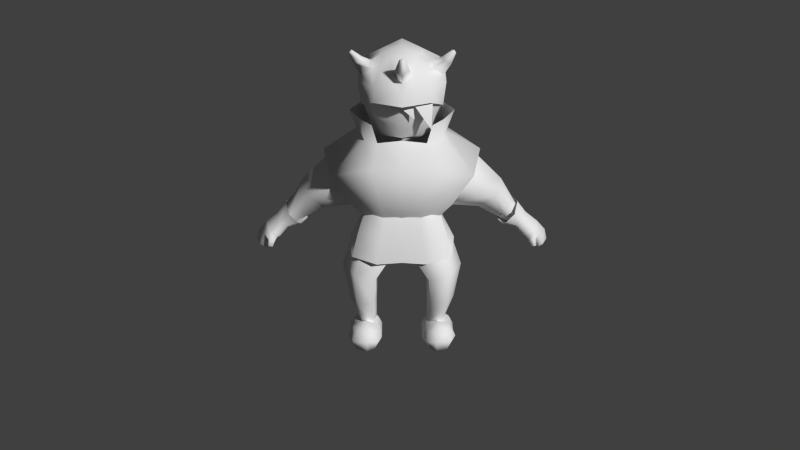 # Source: blend.blend  (saved by Blender 2.75.0; exported with 4.5.12 LTS)
import bpy
from mathutils import Matrix  # noqa: F401  (used for matrix-valued properties, if any)

bpy.ops.wm.read_factory_settings(use_empty=True)
scene = bpy.context.scene
scene.name = 'Scene'

# ---- collections
col_collection_1 = bpy.data.collections.new('Collection 1'); scene.collection.children.link(col_collection_1)
col_collection_2 = bpy.data.collections.new('Collection 2'); scene.collection.children.link(col_collection_2)
col_collection_2.hide_render = True
col_collection_2.hide_viewport = True
col_collection_11 = bpy.data.collections.new('Collection 11'); scene.collection.children.link(col_collection_11)
col_collection_11.hide_render = True
col_collection_11.hide_viewport = True
col_collection_20 = bpy.data.collections.new('Collection 20'); scene.collection.children.link(col_collection_20)
col_collection_20.hide_render = True
col_collection_20.hide_viewport = True

# ---- materials (node trees are filled in below, after node groups)
mat_mat_soldier = bpy.data.materials.new('Mat_Soldier')
mat_mat_soldier.alpha_threshold = 0.0
mat_mat_soldier.use_transparent_shadow = False
mat_mat_soldier.roughness = 0.5
mat_mat_soldier.specular_intensity = 0.0

# ---- material node trees

# ---- world
world_world = bpy.data.worlds.new('World'); scene.world = world_world
world_world.color = (0.05088, 0.05088, 0.05088)
world_world.use_sun_shadow = False
world_world.sun_shadow_jitter_overblur = 0.0
world_world.cycles.sampling_method = 'MANUAL'
world_world.cycles.sample_map_resolution = 256

# ---- cameras
cam_camera = bpy.data.cameras.new('Camera')
cam_camera.clip_end = 100.0
cam_camera.lens = 35.0
cam_camera.sensor_width = 32.0
cam_camera.sensor_height = 18.0
cam_camera.display_size = 2.0
cam_camera.dof.focus_distance = 0.0
cam_camera.dof.aperture_fstop = 128.0

# ---- meshes
me_tex_mergedobject_001 = bpy.data.meshes.new('Tex_mergedObject.001')
me_tex_mergedobject_001.from_pydata([(0.2186, 0.1261, 0.9471), (0.2178, -0.1277, 0.947), (0.2485, 0.1702, 1.515), (0.2365, -0.1006, 1.522), (0.4123, 0.2477, 1.316), (0.4535, -0.1838, 1.314), (0.1436, 0.222, 1.518), (0.123, -0.1313, 0.9506), (0.1249, 0.1266, 0.9507), (0.1547, -0.1399, 1.522), (0.1744, 0.3288, 1.425), (0.1874, -0.2492, 1.394), (0.2787, 0.02422, 1.518), (0.249, -1.599e-07, 0.9516), (0.5044, 0.02881, 1.397), (0.3366, 0.196, 1.107), (0.3243, -0.1765, 1.098), (0.1579, 0.2271, 1.143), (0.1356, -0.2588, 1.137), (0.3483, 0.01283, 1.097), (0.3352, 0.1161, 1.305), (0.3658, -0.0715, 1.289), (0.4276, 0.02857, 1.314), (0.3233, 0.1295, 1.191), (0.3156, -0.1013, 1.185), (0.3285, 0.01623, 1.19), (0.2666, 0.181, 1.655), (0.2597, -0.06453, 1.651), (0.1875, -0.1196, 1.636), (0.3325, 0.04811, 1.664), (0.1538, 0.2301, 1.642), (0.07436, 0.1005, 2.077), (0.1398, 0.1925, 2.008), (0.1717, 0.2515, 1.919), (0.1597, 0.2655, 1.755), (0.1225, 0.03663, 2.077), (0.2286, 0.07164, 2.01), (0.2686, 0.09859, 1.913), (0.2577, 0.08108, 1.656), (0.1218, -0.04204, 2.076), (0.2434, -0.1365, 2.061), (0.2663, -0.09686, 1.912), (0.2494, -0.05863, 1.746), (0.07251, -0.1052, 2.073), (0.1384, -0.1459, 2.003), (0.1709, -0.1937, 1.921), (0.1701, -0.2171, 1.831), (0.1809, -0.1122, 2.005), (0.2483, -0.08757, 1.955), (0.2272, -0.0183, 2.009), (0.1795, -0.06093, 2.038), (0.2907, -0.1212, 2.039), (0.2712, -0.07808, 2.069), (0.2385, -0.1046, 2.081), (0.2955, -0.1491, 2.125), (0.3149, -0.1428, 2.116), (0.3069, -0.1252, 2.128), (0.2935, -0.136, 2.133), (0.05663, -0.1751, 2.007), (0.0431, -0.236, 2.048), (0.01785, -0.2796, 2.129), (0.1185, 0.09027, 1.511), (0.1286, -0.08291, 1.552), (0.1574, -0.1379, 1.704), (0.1579, -0.164, 1.863), (0.1497, 0.06469, 1.511), (0.1831, -0.007212, 1.552), (0.2313, -0.04123, 1.72), (0.2563, -0.03921, 1.84), (0.15, 0.01077, 1.51), (0.1825, 0.08632, 1.553), (0.2302, 0.09931, 1.712), (0.254, 0.1067, 1.839), (0.1186, -0.03287, 1.51), (0.1285, 0.1307, 1.554), (0.157, 0.1858, 1.7), (0.1571, 0.2338, 1.801), (0.1456, -0.1081, 1.645), (0.2094, -0.02246, 1.652), (0.2085, 0.09352, 1.649), (0.1454, 0.158, 1.644), (0.7459, 0.1616, 0.8919), (0.3045, 0.1713, 1.302), (0.6895, 0.1378, 0.8256), (0.3589, 0.01789, 1.381), (0.7156, 0.06295, 0.8227), (0.2958, -0.1281, 1.268), (0.7623, 0.044, 0.8749), (0.2114, -0.08058, 1.132), (0.7874, 0.1011, 0.9141), (0.2189, 0.1085, 1.136), (0.4478, 0.2382, 1.248), (0.4943, 0.03792, 1.339), (0.4207, -0.146, 1.212), (0.3246, -0.06456, 1.031), (0.3037, 0.155, 1.064), (0.6643, 0.111, 1.128), (0.619, 0.002585, 1.056), (0.5156, 0.0418, 0.9508), (0.4633, 0.1813, 0.9542), (0.5714, 0.2261, 1.079), (0.804, 0.1414, 0.8288), (0.7668, 0.1256, 0.7849), (0.7841, 0.07593, 0.7829), (0.815, 0.06336, 0.8175), (0.8315, 0.1012, 0.8435), (0.3113, 0.1666, 0.7059), (0.3351, -0.1867, 0.6954), (0.2139, 0.09036, 1.078), (0.216, -0.1172, 1.075), (0.214, 0.005944, 1.091), (0.3572, 0.01935, 0.7206), (0.107, 0.09036, 1.073), (0.1679, -0.254, 0.6781), (0.1411, 0.2337, 0.6581), (0.1087, -0.117, 1.069), (0.2641, 0.149, 0.8566), (0.2903, -0.177, 0.8764), (0.2713, 0.03746, 0.8687), (0.1287, 0.1779, 0.8555), (0.1303, -0.1981, 0.8818), (0.07193, -0.1153, 0.7547), (0.1825, -0.2429, 0.535), (0.2212, -0.1132, 0.7994), (0.3207, -0.2259, 0.5679), (0.2802, 0.03017, 0.7784), (0.4074, -0.05061, 0.5454), (0.1682, 0.1206, 0.7191), (0.3217, 0.04427, 0.4899), (0.2277, 0.128, 0.6079), (0.3564, 0.004381, 0.6822), (0.1664, -0.07214, 0.4827), (0.03959, 0.03271, 0.7034), (0.2722, -0.1804, 0.7086), (0.09193, -0.1918, 0.6596), (0.05633, -0.000185, 0.5942), (0.1959, -0.2223, 0.3299), (0.308, -0.2246, 0.3285), (0.3592, -0.131, 0.3262), (0.2796, -0.05749, 0.3238), (0.1743, -0.1151, 0.3165), (0.1974, -0.1215, 0.07661), (0.2741, -0.1273, 0.0755), (0.3027, -0.05722, 0.07897), (0.2436, -0.008164, 0.08218), (0.1785, -0.04789, 0.0809), (0.2514, -0.0696, -0.02138), (0.2514, 0.01788, 0.03782), (0.2434, -0.3322, 0.06729), (0.2514, -0.05805, 0.1066), (0.1417, -0.06383, 0.03295), (0.2438, -0.2423, -0.02131), (0.3644, -0.06383, 0.03295), (0.1417, -0.2279, 0.03447), (0.2434, -0.2082, 0.1581), (0.3762, -0.2227, 0.04411), (0.2438, -0.3194, -0.02145), (0.1696, -0.2404, -0.02148), (0.3436, -0.2372, -0.02144), (0.2429, -0.3011, 0.1393), (0.1696, -0.0595, 0.08817), (0.2514, -0.005121, -0.02149), (0.3427, -0.2056, 0.1131), (0.3366, -0.0595, 0.08817), (0.2514, 3.496e-05, 0.09417), (0.1688, -0.2115, 0.09507), (0.1696, -0.06815, -0.02148), (0.3366, -0.06815, -0.02148), (0.3428, -0.2974, 0.0514), (0.1689, -0.2927, 0.0409), (0.3366, -0.002543, 0.0366), (0.1696, -0.002543, 0.0366), (0.3644, -0.1457, 0.03089), (0.1417, -0.1457, 0.03089), (0.2514, -0.1304, 0.1038), (0.2514, -0.1559, -0.02137), (0.3123, -0.2594, 0.1197), (0.3149, -0.016, 0.0776), (0.1912, -0.016, 0.0776), (0.1862, -0.2582, 0.1013), (0.3182, -0.2914, -0.02156), (0.3149, -0.02086, -0.02157), (0.1912, -0.02086, -0.02157), (0.1912, -0.2875, -0.02158), (0.3366, -0.1534, -0.02148), (0.3366, -0.138, 0.08471), (0.1696, -0.1379, 0.08475), (0.1696, -0.1534, -0.02148), (0.9103, 0.1006, 0.6586), (0.9308, 0.09716, 0.7992), (0.8326, 0.2013, 0.7437), (0.8451, -0.004396, 0.7469), (0.82, 0.08698, 0.7364), (0.8885, 0.02351, 0.707), (0.8741, 0.09151, 0.6802), (0.9002, -0.01172, 0.7823), (0.7887, 0.01491, 0.811), (0.7531, 0.09932, 0.7797), (0.8915, 0.1795, 0.6699), (0.8531, 0.09674, 0.8628), (0.8312, 0.009424, 0.7355), (0.783, 0.1729, 0.8166), (0.8862, 0.1902, 0.7804), (0.8182, 0.1942, 0.7338), (0.991, 0.1052, 0.7262), (0.8284, 0.01801, 0.845), (0.8275, 0.1647, 0.8572), (0.758, 0.1591, 0.7973), (0.776, 0.03019, 0.7947), (0.9398, 0.02166, 0.7398), (0.9293, 0.1702, 0.7193), (0.8599, 0.1816, 0.6824), (0.8604, 0.02225, 0.7078), (0.8622, -0.04047, 0.7271), (0.8935, -0.002861, 0.7039), (0.8988, -0.04854, 0.7402), (0.922, -0.01025, 0.7186), (0.8802, -0.05709, 0.6881), (0.9003, -0.02968, 0.6698), (0.9062, -0.06299, 0.6973), (0.9204, -0.03554, 0.6799), (0.9505, 0.08209, 0.6121), (0.9369, 0.01241, 0.6349), (0.9508, 0.1518, 0.6043), (1.007, 0.0834, 0.6612), (0.9699, 0.007631, 0.6642), (0.9827, 0.1489, 0.6336), (0.6825, -0.007273, 0.8431), (0.6574, 0.2039, 0.8475), (0.752, 0.2088, 0.9425), (0.7549, -0.02334, 0.9245), (0.6914, 0.2237, 0.8782), (0.7866, 0.1076, 0.9504), (0.6496, 0.1082, 0.8184), (0.7016, -0.03256, 0.8702), (18.97, -1.071, 3.014), (0.07527, -0.2243, 1.726), (-0.05249, -0.2127, 1.849), (0.0532, -0.1679, 1.897), (-0.03102, -0.2181, 1.817), (0.05854, -0.1945, 1.859), (-0.01821, -0.1639, 1.896), (0.01387, -0.2108, 1.84), (0.1302, -0.2025, 1.84), (0.1009, -0.1467, 1.905), (0.1845, -0.1748, 1.852), (0.06679, -0.2242, 1.827), (0.1908, -0.1479, 1.881), (0.04286, -0.2076, 1.853), (0.1778, -0.2233, 1.655), (-0.02205, -0.2189, 1.769), (-0.1369, -0.2098, 1.849), (-0.06069, -0.1745, 1.899), (-0.1162, -0.2141, 1.827), (-0.05178, -0.1954, 1.871), (-0.1161, -0.1713, 1.89), (-0.08415, -0.2083, 1.85), (-0.2186, 0.1261, 0.9471), (-0.2178, -0.1277, 0.947), (-0.2485, 0.1702, 1.515), (-0.2365, -0.1006, 1.522), (0.0, 0.2172, 1.515), (0.0, 0.1279, 0.9505), (0.0, -0.09987, 1.519), (0.0, -0.1318, 0.9509), (-0.4123, 0.2477, 1.316), (-0.4535, -0.1838, 1.314), (0.0, 0.3299, 1.421), (0.0, -0.2824, 1.394), (-0.1436, 0.222, 1.518), (-0.123, -0.1313, 0.9506), (-0.1249, 0.1266, 0.9507), (-0.1547, -0.1399, 1.522), (-0.1744, 0.3288, 1.425), (-0.1874, -0.2492, 1.394), (-0.2787, 0.02422, 1.518), (-0.249, -1.599e-07, 0.9516), (-0.5044, 0.02881, 1.397), (-0.3366, 0.196, 1.107), (-0.3243, -0.1765, 1.098), (0.0, 0.2521, 1.13), (0.0, -0.2782, 1.134), (-0.1579, 0.2271, 1.143), (-0.1356, -0.2588, 1.137), (-0.3483, 0.01283, 1.097), (-0.3352, 0.1161, 1.305), (-0.3658, -0.0715, 1.289), (-0.4276, 0.02857, 1.314), (-0.3233, 0.1295, 1.191), (-0.3156, -0.1013, 1.185), (-0.3285, 0.01623, 1.19), (-0.2666, 0.181, 1.655), (-0.2597, -0.06453, 1.651), (-0.1875, -0.1196, 1.636), (-0.3325, 0.04811, 1.664), (0.0, 0.2407, 1.635), (-0.1538, 0.2301, 1.642), (0.0, 0.1367, 2.099), (0.0, 0.2594, 2.031), (0.0, 0.2971, 1.926), (0.0, 0.3138, 1.739), (0.0, -0.003109, 2.11), (-0.07436, 0.1005, 2.077), (-0.1398, 0.1925, 2.008), (-0.1717, 0.2515, 1.919), (-0.1713, 0.2655, 1.755), (-0.1225, 0.03663, 2.077), (-0.2286, 0.07164, 2.01), (-0.2686, 0.09859, 1.913), (-0.2461, 0.08108, 1.656), (-0.1218, -0.04204, 2.076), (-0.2434, -0.1365, 2.061), (-0.2663, -0.09686, 1.912), (-0.2494, -0.05863, 1.746), (-0.07251, -0.1052, 2.073), (-0.1384, -0.1459, 2.003), (-0.1709, -0.1937, 1.921), (-0.1701, -0.2171, 1.831), (0.0, -0.1292, 2.072), (0.0, -0.2569, 1.918), (0.0, -0.2871, 1.834), (-0.1809, -0.1122, 2.005), (-0.2483, -0.08757, 1.955), (-0.2272, -0.0183, 2.009), (-0.1795, -0.06093, 2.038), (-0.2907, -0.1212, 2.039), (-0.2712, -0.07808, 2.069), (-0.2385, -0.1046, 2.081), (-0.2955, -0.1491, 2.125), (-0.3149, -0.1428, 2.116), (-0.3069, -0.1252, 2.128), (-0.2935, -0.136, 2.133), (0.0, -0.2286, 1.96), (-0.05663, -0.1751, 2.007), (0.0, -0.1513, 2.051), (0.0, -0.2759, 2.023), (-0.0431, -0.236, 2.048), (0.0, -0.2182, 2.075), (0.0, -0.2893, 2.128), (-0.01785, -0.2796, 2.129), (0.0, -0.2735, 2.132), (0.0, 0.115, 1.515), (0.0, -0.1245, 1.553), (0.0, -0.1985, 1.693), (0.0, -0.1919, 1.861), (-0.1185, 0.09027, 1.511), (-0.1286, -0.08291, 1.552), (-0.1574, -0.1379, 1.704), (-0.1579, -0.164, 1.863), (-0.1497, 0.06469, 1.511), (-0.1831, -0.007212, 1.552), (-0.2313, -0.04123, 1.72), (-0.2563, -0.03921, 1.84), (-0.15, 0.01077, 1.51), (-0.1825, 0.08632, 1.553), (-0.2302, 0.09931, 1.712), (-0.254, 0.1067, 1.839), (-0.1186, -0.03287, 1.51), (-0.1285, 0.1307, 1.554), (-0.157, 0.1858, 1.7), (-0.1571, 0.2338, 1.801), (0.0, -0.05684, 1.511), (0.0, 0.1736, 1.56), (0.0, 0.2274, 1.701), (0.0, 0.2779, 1.799), (0.0, -0.1588, 1.63), (-0.1456, -0.1081, 1.645), (-0.2094, -0.02246, 1.652), (-0.2085, 0.09352, 1.649), (-0.1454, 0.158, 1.644), (0.0, 0.1944, 1.641), (-0.7459, 0.1616, 0.8919), (-0.3045, 0.1713, 1.302), (-0.6895, 0.1378, 0.8256), (-0.3589, 0.01789, 1.381), (-0.7156, 0.06295, 0.8227), (-0.2958, -0.1281, 1.268), (-0.7623, 0.044, 0.8749), (-0.2114, -0.08058, 1.132), (-0.7874, 0.1011, 0.9141), (-0.2189, 0.1085, 1.136), (-0.4478, 0.2382, 1.248), (-0.4943, 0.03792, 1.339), (-0.4207, -0.146, 1.212), (-0.3246, -0.06456, 1.031), (-0.3037, 0.155, 1.064), (-0.6643, 0.111, 1.128), (-0.619, 0.002585, 1.056), (-0.5156, 0.0418, 0.9508), (-0.4633, 0.1813, 0.9542), (-0.5714, 0.2261, 1.079), (-0.804, 0.1414, 0.8288), (-0.7668, 0.1256, 0.7849), (-0.7841, 0.07593, 0.7829), (-0.815, 0.06336, 0.8175), (-0.8315, 0.1012, 0.8435), (-0.3113, 0.1666, 0.7059), (-0.3351, -0.1867, 0.6954), (-0.2139, 0.09036, 1.078), (-0.216, -0.1172, 1.075), (0.0, 0.09036, 1.067), (0.0, 0.218, 0.6237), (0.0, -0.1151, 1.062), (0.0, -0.2092, 0.6604), (-0.214, 0.005944, 1.091), (-0.3572, 0.01935, 0.7206), (-0.107, 0.09036, 1.073), (-0.1679, -0.254, 0.6781), (-0.1411, 0.2337, 0.6581), (-0.1087, -0.117, 1.069), (-0.2641, 0.149, 0.8566), (-0.2903, -0.177, 0.8764), (0.0, 0.1957, 0.8644), (0.0, -0.2114, 0.8763), (-0.2713, 0.03746, 0.8687), (-0.1287, 0.1779, 0.8555), (-0.1303, -0.1981, 0.8818), (-0.07193, -0.1153, 0.7547), (-0.1825, -0.2429, 0.535), (-0.2212, -0.1132, 0.7994), (-0.3207, -0.2259, 0.5679), (-0.2802, 0.03017, 0.7784), (-0.4074, -0.05061, 0.5454), (-0.1682, 0.1206, 0.7191), (-0.3217, 0.04427, 0.4899), (-0.2277, 0.128, 0.6079), (-0.3564, 0.004381, 0.6822), (-0.1664, -0.07214, 0.4827), (-0.03959, 0.03271, 0.7034), (-0.2722, -0.1804, 0.7086), (-0.09193, -0.1918, 0.6596), (-0.05633, -0.000185, 0.5942), (-0.1959, -0.2223, 0.3299), (-0.308, -0.2246, 0.3285), (-0.3592, -0.131, 0.3262), (-0.2796, -0.05749, 0.3238), (-0.1743, -0.1151, 0.3165), (-0.1974, -0.1215, 0.07661), (-0.2741, -0.1273, 0.0755), (-0.3027, -0.05722, 0.07897), (-0.2436, -0.008164, 0.08218), (-0.1785, -0.04789, 0.0809), (-0.2514, -0.0696, -0.02138), (-0.2514, 0.01788, 0.03782), (-0.2434, -0.3322, 0.06729), (-0.2514, -0.05805, 0.1066), (-0.1417, -0.06383, 0.03295), (-0.2438, -0.2423, -0.02131), (-0.3644, -0.06383, 0.03295), (-0.1417, -0.2279, 0.03447), (-0.2434, -0.2082, 0.1581), (-0.3762, -0.2227, 0.04411), (-0.2438, -0.3194, -0.02145), (-0.1696, -0.2404, -0.02148), (-0.3436, -0.2372, -0.02144), (-0.2429, -0.3011, 0.1393), (-0.1696, -0.0595, 0.08817), (-0.2514, -0.005121, -0.02149), (-0.3427, -0.2056, 0.1131), (-0.3366, -0.0595, 0.08817), (-0.2514, 3.496e-05, 0.09417), (-0.1688, -0.2115, 0.09507), (-0.1696, -0.06815, -0.02148), (-0.3366, -0.06815, -0.02148), (-0.3428, -0.2974, 0.0514), (-0.1689, -0.2927, 0.0409), (-0.3366, -0.002543, 0.0366), (-0.1696, -0.002543, 0.0366), (-0.3644, -0.1457, 0.03089), (-0.1417, -0.1457, 0.03089), (-0.2514, -0.1304, 0.1038), (-0.2514, -0.1559, -0.02137), (-0.3123, -0.2594, 0.1197), (-0.3149, -0.016, 0.0776), (-0.1912, -0.016, 0.0776), (-0.1862, -0.2582, 0.1013), (-0.3182, -0.2914, -0.02156), (-0.3149, -0.02086, -0.02157), (-0.1912, -0.02086, -0.02157), (-0.1912, -0.2875, -0.02158), (-0.3366, -0.1534, -0.02148), (-0.3366, -0.138, 0.08471), (-0.1696, -0.1379, 0.08475), (-0.1696, -0.1534, -0.02148), (-0.9103, 0.1006, 0.6586), (-0.9308, 0.09716, 0.7992), (-0.8326, 0.2013, 0.7437), (-0.8451, -0.004396, 0.7469), (-0.82, 0.08698, 0.7364), (-0.8885, 0.02351, 0.707), (-0.8741, 0.09151, 0.6802), (-0.9002, -0.01172, 0.7823), (-0.7887, 0.01491, 0.811), (-0.7531, 0.09932, 0.7797), (-0.8915, 0.1795, 0.6699), (-0.8531, 0.09674, 0.8628), (-0.8312, 0.009424, 0.7355), (-0.783, 0.1729, 0.8166), (-0.8862, 0.1902, 0.7804), (-0.8182, 0.1942, 0.7338), (-0.991, 0.1052, 0.7262), (-0.8284, 0.01801, 0.845), (-0.8275, 0.1647, 0.8572), (-0.758, 0.1591, 0.7973), (-0.776, 0.03019, 0.7947), (-0.9398, 0.02166, 0.7398), (-0.9293, 0.1702, 0.7193), (-0.8599, 0.1816, 0.6824), (-0.8604, 0.02225, 0.7078), (-0.8622, -0.04047, 0.7271), (-0.8935, -0.002861, 0.7039), (-0.8988, -0.04854, 0.7402), (-0.922, -0.01025, 0.7186), (-0.8802, -0.05709, 0.6881), (-0.9003, -0.02968, 0.6698), (-0.9062, -0.06299, 0.6973), (-0.9204, -0.03554, 0.6799), (-0.9505, 0.08209, 0.6121), (-0.9369, 0.01241, 0.6349), (-0.9508, 0.1518, 0.6043), (-1.007, 0.0834, 0.6612), (-0.9699, 0.007631, 0.6642), (-0.9827, 0.1489, 0.6336), (-0.6825, -0.007273, 0.8431), (-0.6574, 0.2039, 0.8475), (-0.752, 0.2088, 0.9425), (-0.7549, -0.02334, 0.9245), (-0.6914, 0.2237, 0.8782), (-0.7866, 0.1076, 0.9504), (-0.6496, 0.1082, 0.8184), (-0.7016, -0.03256, 0.8702), (-18.97, -1.071, 3.014)], [], [(17, 15, 0, 8), (19, 16, 1, 13), (18, 281, 264, 7), (6, 2, 4, 10), (12, 3, 5, 14), (9, 263, 268, 11), (280, 17, 8, 262), (16, 18, 7, 1), (261, 6, 10, 267), (3, 9, 11, 5), (15, 19, 13, 0), (2, 12, 14, 4), (10, 4, 15, 17), (16, 19, 25, 24), (11, 268, 281, 18), (267, 10, 17, 280), (5, 11, 18, 16), (19, 15, 23, 25), (5, 16, 24, 21), (15, 4, 20, 23), (14, 5, 21, 22), (4, 14, 22, 20), (12, 2, 26, 29), (3, 27, 28, 9), (12, 29, 27, 3), (6, 261, 295, 30), (6, 30, 26, 2), (300, 299, 33, 34), (299, 298, 32, 33), (298, 297, 31, 32), (34, 33, 37, 38), (33, 32, 36, 37), (32, 31, 35, 36), (38, 37, 41, 42), (36, 35, 39, 50, 49), (41, 48, 47, 44, 45), (42, 41, 45, 46), (53, 40, 54, 57), (37, 36, 49, 48, 41), (46, 45, 319, 320), (44, 43, 318, 334, 58), (297, 301, 31), (31, 301, 35), (35, 301, 39), (39, 301, 43), (43, 301, 318), (49, 50, 53, 52), (47, 50, 39, 43, 44), (48, 49, 52, 51), (47, 48, 51, 40), (50, 47, 40, 53), (54, 55, 56, 57), (40, 51, 55, 54), (51, 52, 56, 55), (52, 53, 57, 56), (58, 334, 337, 59), (45, 44, 58, 332, 319), (59, 337, 340, 60), (332, 58, 59, 335), (338, 60, 340), (335, 59, 60, 338), (344, 343, 63, 64), (77, 62, 66, 78), (62, 342, 361, 73), (64, 63, 67, 68), (78, 66, 70, 79), (66, 62, 73, 69), (68, 67, 71, 72), (79, 70, 74, 80), (70, 66, 69, 65), (72, 71, 75, 76), (80, 74, 362, 370), (74, 70, 65, 61), (76, 75, 363, 364), (362, 74, 61, 341), (343, 365, 77, 63), (63, 77, 78, 67), (67, 78, 79, 71), (71, 79, 80, 75), (75, 80, 370, 363), (365, 342, 62, 77), (91, 82, 84, 92), (92, 84, 86, 93), (93, 86, 88, 94), (95, 90, 82, 91), (94, 88, 90, 95), (100, 91, 92, 96), (96, 92, 93, 97), (97, 93, 94, 98), (99, 95, 91, 100), (98, 94, 95, 99), (100, 96, 89, 81), (97, 98, 85, 87), (99, 100, 81, 83), (96, 97, 87, 89), (98, 99, 83, 85), (81, 89, 105, 101), (89, 87, 104, 105), (87, 85, 103, 104), (83, 81, 101, 102), (85, 83, 102, 103), (119, 116, 106, 114), (118, 117, 107, 111), (120, 413, 403, 113), (116, 118, 111, 106), (412, 119, 114, 401), (117, 120, 113, 107), (112, 108, 116, 119), (110, 109, 117, 118), (115, 402, 413, 120), (108, 110, 118, 116), (400, 112, 119, 412), (109, 115, 120, 117), (130, 125, 123, 133), (129, 127, 125, 130), (131, 135, 129, 128), (124, 133, 134, 122), (126, 130, 133, 124), (122, 134, 135, 131), (133, 123, 121, 134), (135, 132, 127, 129), (131, 128, 139, 140), (134, 121, 132, 135), (128, 129, 130, 126), (140, 139, 144, 145), (122, 131, 140, 136), (128, 126, 138, 139), (126, 124, 137, 138), (124, 122, 136, 137), (136, 140, 145, 141), (139, 138, 143, 144), (138, 137, 142, 143), (137, 136, 141, 142), (146, 175, 187, 166), (146, 166, 182, 161), (146, 161, 181, 167), (146, 167, 184, 175), (147, 171, 178, 164), (147, 164, 177, 170), (147, 170, 181, 161), (147, 161, 182, 171), (148, 168, 176, 159), (148, 159, 179, 169), (148, 169, 183, 156), (148, 156, 180, 168), (149, 174, 185, 163), (149, 163, 177, 164), (149, 164, 178, 160), (149, 160, 186, 174), (150, 173, 186, 160), (150, 160, 178, 171), (150, 171, 182, 166), (150, 166, 187, 173), (151, 156, 183, 157), (151, 157, 187, 175), (151, 175, 184, 158), (151, 158, 180, 156), (152, 170, 177, 163), (152, 163, 185, 172), (152, 172, 184, 167), (152, 167, 181, 170), (153, 169, 179, 165), (153, 165, 186, 173), (153, 173, 187, 157), (153, 157, 183, 169), (154, 159, 176, 162), (154, 162, 185, 174), (154, 174, 186, 165), (154, 165, 179, 159), (155, 172, 185, 162), (155, 162, 176, 168), (155, 168, 180, 158), (155, 158, 184, 172), (188, 193, 212, 194), (188, 194, 211, 198), (204, 209, 225, 224), (210, 204, 224, 226), (189, 202, 206, 199), (189, 199, 205, 195), (189, 195, 209, 204), (189, 204, 210, 202), (190, 203, 207, 201), (190, 201, 206, 202), (190, 202, 210, 198), (190, 198, 211, 203), (191, 195, 205, 196), (191, 196, 208, 200), (191, 200, 212, 193), (209, 195, 215, 216), (192, 200, 208, 197), (192, 197, 207, 203), (192, 203, 211, 194), (192, 194, 212, 200), (216, 215, 219, 220), (193, 209, 216, 214), (195, 191, 213, 215), (191, 193, 214, 213), (217, 218, 220, 219), (214, 216, 220, 218), (215, 213, 217, 219), (213, 214, 218, 217), (221, 223, 226, 224), (221, 224, 225, 222), (198, 210, 226, 223), (209, 193, 222, 225), (193, 188, 221, 222), (188, 198, 223, 221), (206, 201, 231, 229), (201, 207, 228, 231), (205, 199, 232, 230), (199, 206, 229, 232), (207, 197, 233, 228), (197, 208, 227, 233), (208, 196, 234, 227), (196, 205, 230, 234), (242, 240, 238, 241), (239, 242, 241, 237), (236, 242, 239), (236, 240, 242), (243, 245, 247, 244), (246, 243, 244, 248), (249, 245, 243), (249, 243, 246), (256, 254, 252, 255), (253, 256, 255, 251), (250, 256, 253), (250, 254, 256), (282, 271, 257, 278), (284, 276, 258, 279), (283, 270, 264, 281), (269, 273, 265, 259), (275, 277, 266, 260), (272, 274, 268, 263), (280, 262, 271, 282), (279, 258, 270, 283), (261, 267, 273, 269), (260, 266, 274, 272), (278, 257, 276, 284), (259, 265, 277, 275), (273, 282, 278, 265), (279, 289, 290, 284), (274, 283, 281, 268), (267, 280, 282, 273), (266, 279, 283, 274), (284, 290, 288, 278), (266, 286, 289, 279), (278, 288, 285, 265), (277, 287, 286, 266), (265, 285, 287, 277), (275, 294, 291, 259), (260, 272, 293, 292), (275, 260, 292, 294), (269, 296, 295, 261), (269, 259, 291, 296), (300, 305, 304, 299), (299, 304, 303, 298), (298, 303, 302, 297), (305, 309, 308, 304), (304, 308, 307, 303), (303, 307, 306, 302), (309, 313, 312, 308), (307, 323, 324, 310, 306), (312, 316, 315, 321, 322), (313, 317, 316, 312), (327, 331, 328, 311), (308, 312, 322, 323, 307), (317, 320, 319, 316), (315, 333, 334, 318, 314), (297, 302, 301), (302, 306, 301), (306, 310, 301), (310, 314, 301), (314, 318, 301), (323, 326, 327, 324), (321, 315, 314, 310, 324), (322, 325, 326, 323), (321, 311, 325, 322), (324, 327, 311, 321), (328, 331, 330, 329), (311, 328, 329, 325), (325, 329, 330, 326), (326, 330, 331, 327), (333, 336, 337, 334), (316, 319, 332, 333, 315), (336, 339, 340, 337), (332, 335, 336, 333), (338, 340, 339), (335, 338, 339, 336), (344, 348, 347, 343), (366, 367, 350, 346), (346, 357, 361, 342), (348, 352, 351, 347), (367, 368, 354, 350), (350, 353, 357, 346), (352, 356, 355, 351), (368, 369, 358, 354), (354, 349, 353, 350), (356, 360, 359, 355), (369, 370, 362, 358), (358, 345, 349, 354), (360, 364, 363, 359), (362, 341, 345, 358), (343, 347, 366, 365), (347, 351, 367, 366), (351, 355, 368, 367), (355, 359, 369, 368), (359, 363, 370, 369), (365, 366, 346, 342), (381, 382, 374, 372), (382, 383, 376, 374), (383, 384, 378, 376), (385, 381, 372, 380), (384, 385, 380, 378), (390, 386, 382, 381), (386, 387, 383, 382), (387, 388, 384, 383), (389, 390, 381, 385), (388, 389, 385, 384), (390, 371, 379, 386), (387, 377, 375, 388), (389, 373, 371, 390), (386, 379, 377, 387), (388, 375, 373, 389), (371, 391, 395, 379), (379, 395, 394, 377), (377, 394, 393, 375), (373, 392, 391, 371), (375, 393, 392, 373), (415, 408, 396, 410), (414, 405, 397, 411), (416, 407, 403, 413), (410, 396, 405, 414), (412, 401, 408, 415), (411, 397, 407, 416), (406, 415, 410, 398), (404, 414, 411, 399), (409, 416, 413, 402), (398, 410, 414, 404), (400, 412, 415, 406), (399, 411, 416, 409), (426, 429, 419, 421), (425, 426, 421, 423), (427, 424, 425, 431), (420, 418, 430, 429), (422, 420, 429, 426), (418, 427, 431, 430), (429, 430, 417, 419), (431, 425, 423, 428), (427, 436, 435, 424), (430, 431, 428, 417), (424, 422, 426, 425), (436, 441, 440, 435), (418, 432, 436, 427), (424, 435, 434, 422), (422, 434, 433, 420), (420, 433, 432, 418), (432, 437, 441, 436), (435, 440, 439, 434), (434, 439, 438, 433), (433, 438, 437, 432), (442, 462, 483, 471), (442, 457, 478, 462), (442, 463, 477, 457), (442, 471, 480, 463), (443, 460, 474, 467), (443, 466, 473, 460), (443, 457, 477, 466), (443, 467, 478, 457), (444, 455, 472, 464), (444, 465, 475, 455), (444, 452, 479, 465), (444, 464, 476, 452), (445, 459, 481, 470), (445, 460, 473, 459), (445, 456, 474, 460), (445, 470, 482, 456), (446, 456, 482, 469), (446, 467, 474, 456), (446, 462, 478, 467), (446, 469, 483, 462), (447, 453, 479, 452), (447, 471, 483, 453), (447, 454, 480, 471), (447, 452, 476, 454), (448, 459, 473, 466), (448, 468, 481, 459), (448, 463, 480, 468), (448, 466, 477, 463), (449, 461, 475, 465), (449, 469, 482, 461), (449, 453, 483, 469), (449, 465, 479, 453), (450, 458, 472, 455), (450, 470, 481, 458), (450, 461, 482, 470), (450, 455, 475, 461), (451, 458, 481, 468), (451, 464, 472, 458), (451, 454, 476, 464), (451, 468, 480, 454), (484, 490, 508, 489), (484, 494, 507, 490), (500, 520, 521, 505), (506, 522, 520, 500), (485, 495, 502, 498), (485, 491, 501, 495), (485, 500, 505, 491), (485, 498, 506, 500), (486, 497, 503, 499), (486, 498, 502, 497), (486, 494, 506, 498), (486, 499, 507, 494), (487, 492, 501, 491), (487, 496, 504, 492), (487, 489, 508, 496), (505, 512, 511, 491), (488, 493, 504, 496), (488, 499, 503, 493), (488, 490, 507, 499), (488, 496, 508, 490), (512, 516, 515, 511), (489, 510, 512, 505), (491, 511, 509, 487), (487, 509, 510, 489), (513, 515, 516, 514), (510, 514, 516, 512), (511, 515, 513, 509), (509, 513, 514, 510), (517, 520, 522, 519), (517, 518, 521, 520), (494, 519, 522, 506), (505, 521, 518, 489), (489, 518, 517, 484), (484, 517, 519, 494), (502, 525, 527, 497), (497, 527, 524, 503), (501, 526, 528, 495), (495, 528, 525, 502), (503, 524, 529, 493), (493, 529, 523, 504), (504, 523, 530, 492), (492, 530, 526, 501)])
me_tex_mergedobject_001.polygons.foreach_set('use_smooth', [True] * 442)
_uv = me_tex_mergedobject_001.uv_layers.new(name='Tex')
_uv.uv.foreach_set('vector', [0.1511, 0.1079, 0.07236, 0.1164, 0.094, 0.02888, 0.1319, 0.0164, 0.6225, 0.06956, 0.5496, 0.1108, 0.5225, 0.03158, 0.5752, 0.008142, 0.4594, 0.1165, 0.4017, 0.1049, 0.4302, 0.006776, 0.4821, 0.02162, 0.2098, 0.287, 0.1544, 0.3147, 0.07225, 0.2147, 0.1859, 0.227, 0.5413, 0.3555, 0.4906, 0.3184, 0.5882, 0.2133, 0.6373, 0.2979, 0.4505, 0.3014, 0.3815, 0.3133, 0.3841, 0.2164, 0.4663, 0.2282, 0.2147, 0.08455, 0.1511, 0.1079, 0.1319, 0.0164, 0.1816, -0.002286, 0.5496, 0.1108, 0.4594, 0.1165, 0.4821, 0.02162, 0.5225, 0.03158, 0.272, 0.2631, 0.2098, 0.287, 0.1859, 0.227, 0.2535, 0.2051, 0.4906, 0.3184, 0.4505, 0.3014, 0.4663, 0.2282, 0.5882, 0.2133, 0.07236, 0.1164, 0.006875, 0.07298, 0.04313, 0.006722, 0.094, 0.02888, 0.1544, 0.3147, 0.09596, 0.3607, 0.005474, 0.2952, 0.07225, 0.2147, 0.1859, 0.227, 0.07225, 0.2147, 0.07236, 0.1164, 0.1511, 0.1079, 0.2385, 0.3402, 0.3379, 0.3249, 0.342, 0.3745, 0.2843, 0.3772, 0.4663, 0.2282, 0.3841, 0.2164, 0.4017, 0.1049, 0.4594, 0.1165, 0.2535, 0.2051, 0.1859, 0.227, 0.1511, 0.1079, 0.2147, 0.08455, 0.5882, 0.2133, 0.4663, 0.2282, 0.4594, 0.1165, 0.5496, 0.1108, 0.3379, 0.3249, 0.4347, 0.3334, 0.3984, 0.3741, 0.342, 0.3745, 0.2414, 0.4699, 0.2385, 0.3402, 0.2843, 0.3772, 0.3031, 0.4305, 0.4347, 0.3334, 0.46, 0.4468, 0.3903, 0.4258, 0.3984, 0.3741, 0.354, 0.517, 0.2414, 0.4699, 0.3031, 0.4305, 0.35, 0.461, 0.46, 0.4468, 0.354, 0.517, 0.35, 0.461, 0.3903, 0.4258, 0.09596, 0.3607, 0.1544, 0.3147, 0.1931, 0.3735, 0.1408, 0.4197, 0.4906, 0.3184, 0.4736, 0.3807, 0.4431, 0.3548, 0.4505, 0.3014, 0.5413, 0.3555, 0.5175, 0.4223, 0.4736, 0.3807, 0.4906, 0.3184, 0.2098, 0.287, 0.272, 0.2631, 0.2916, 0.31, 0.234, 0.3392, 0.2098, 0.287, 0.234, 0.3392, 0.1931, 0.3735, 0.1544, 0.3147, 0.6057, 0.9404, 0.5235, 0.981, 0.4946, 0.9064, 0.5584, 0.8668, 0.5235, 0.981, 0.4703, 0.9958, 0.4538, 0.9263, 0.4946, 0.9064, 0.4703, 0.9958, 0.4004, 0.9868, 0.3989, 0.9461, 0.4538, 0.9263, 0.5584, 0.8668, 0.4946, 0.9064, 0.4498, 0.8516, 0.5142, 0.7576, 0.4946, 0.9064, 0.4538, 0.9263, 0.4182, 0.8793, 0.4498, 0.8516, 0.4538, 0.9263, 0.3989, 0.9461, 0.3821, 0.9157, 0.4182, 0.8793, 0.5142, 0.7576, 0.4498, 0.8516, 0.3845, 0.8126, 0.4317, 0.7522, 0.4182, 0.8793, 0.3821, 0.9157, 0.354, 0.8984, 0.3636, 0.8708, 0.3893, 0.8622, 0.3845, 0.8126, 0.3781, 0.83, 0.35, 0.8502, 0.3262, 0.8502, 0.3282, 0.8049, 0.4317, 0.7522, 0.3845, 0.8126, 0.3282, 0.8049, 0.3281, 0.7596, 0.1681, 0.9407, 0.18, 0.9383, 0.1818, 0.9645, 0.1771, 0.9658, 0.4498, 0.8516, 0.4182, 0.8793, 0.3893, 0.8622, 0.3781, 0.83, 0.3845, 0.8126, 0.3281, 0.7596, 0.3282, 0.8049, 0.239, 0.8021, 0.235, 0.7572, 0.3262, 0.8502, 0.3191, 0.8976, 0.2881, 0.9161, 0.2778, 0.9056, 0.2791, 0.8622, 0.4004, 0.9868, 0.3379, 0.9566, 0.3989, 0.9461, 0.3989, 0.9461, 0.3379, 0.9566, 0.3821, 0.9157, 0.3821, 0.9157, 0.3379, 0.9566, 0.354, 0.8984, 0.354, 0.8984, 0.3379, 0.9566, 0.3191, 0.8976, 0.3191, 0.8976, 0.3379, 0.9566, 0.2881, 0.9161, 0.1359, 0.9228, 0.1574, 0.9152, 0.1681, 0.9407, 0.1554, 0.947, 0.35, 0.8502, 0.3636, 0.8708, 0.354, 0.8984, 0.3191, 0.8976, 0.3262, 0.8502, 0.2051, 0.9108, 0.2311, 0.923, 0.2125, 0.9472, 0.1964, 0.9404, 0.1763, 0.9108, 0.2051, 0.9108, 0.1964, 0.9404, 0.18, 0.9383, 0.1574, 0.9152, 0.1763, 0.9108, 0.18, 0.9383, 0.1681, 0.9407, 0.1775, 0.9799, 0.1943, 0.9745, 0.1943, 0.9927, 0.1801, 0.9919, 0.18, 0.9383, 0.1964, 0.9404, 0.189, 0.9654, 0.1818, 0.9645, 0.1964, 0.9404, 0.2125, 0.9472, 0.1957, 0.9688, 0.189, 0.9654, 0.1554, 0.947, 0.1681, 0.9407, 0.1771, 0.9658, 0.1719, 0.9682, 0.2791, 0.8622, 0.2778, 0.9056, 0.2412, 0.9032, 0.2389, 0.8737, 0.3282, 0.8049, 0.3262, 0.8502, 0.2791, 0.8622, 0.2437, 0.8279, 0.239, 0.8021, 0.2389, 0.8737, 0.2412, 0.9032, 0.2054, 0.9047, 0.2092, 0.8971, 0.2437, 0.8279, 0.2791, 0.8622, 0.2389, 0.8737, 0.2178, 0.854, 0.1996, 0.8955, 0.2092, 0.8971, 0.2054, 0.9047, 0.2178, 0.854, 0.2389, 0.8737, 0.2092, 0.8971, 0.1996, 0.8955, 0.08213, 0.6982, 0.1275, 0.5896, 0.2042, 0.6604, 0.1821, 0.7428, 0.2304, 0.6157, 0.2593, 0.5548, 0.3185, 0.5795, 0.3051, 0.6406, 0.2593, 0.5548, 0.1952, 0.5019, 0.237, 0.4649, 0.2988, 0.5164, 0.1821, 0.7428, 0.2042, 0.6604, 0.2913, 0.6878, 0.2929, 0.754, 0.3051, 0.6406, 0.3185, 0.5795, 0.3819, 0.578, 0.3864, 0.6411, 0.3185, 0.5795, 0.2593, 0.5548, 0.2988, 0.5164, 0.3336, 0.5282, 0.2929, 0.754, 0.2913, 0.6878, 0.3896, 0.6889, 0.3938, 0.7559, 0.3864, 0.6411, 0.3819, 0.578, 0.4292, 0.5546, 0.4515, 0.6146, 0.3819, 0.578, 0.3185, 0.5795, 0.3336, 0.5282, 0.3701, 0.5282, 0.3938, 0.7559, 0.3896, 0.6889, 0.4698, 0.658, 0.4998, 0.7129, 0.4515, 0.6146, 0.4292, 0.5546, 0.5, 0.5093, 0.5314, 0.559, 0.4292, 0.5546, 0.3819, 0.578, 0.3701, 0.5282, 0.3958, 0.5169, 0.4998, 0.7129, 0.4698, 0.658, 0.5581, 0.5987, 0.6, 0.6639, 0.5, 0.5093, 0.4292, 0.5546, 0.3958, 0.5169, 0.4641, 0.4714, 0.1275, 0.5896, 0.1592, 0.5487, 0.2304, 0.6157, 0.2042, 0.6604, 0.2042, 0.6604, 0.2304, 0.6157, 0.3051, 0.6406, 0.2913, 0.6878, 0.2913, 0.6878, 0.3051, 0.6406, 0.3864, 0.6411, 0.3896, 0.6889, 0.3896, 0.6889, 0.3864, 0.6411, 0.4515, 0.6146, 0.4698, 0.658, 0.4698, 0.658, 0.4515, 0.6146, 0.5314, 0.559, 0.5581, 0.5987, 0.1592, 0.5487, 0.1952, 0.5019, 0.2593, 0.5548, 0.2304, 0.6157, 0.8686, 0.8566, 0.8859, 0.9203, 0.8069, 0.9352, 0.8053, 0.8817, 0.8053, 0.8817, 0.8069, 0.9352, 0.7284, 0.9334, 0.7369, 0.8875, 0.7369, 0.8875, 0.7284, 0.9334, 0.6612, 0.9202, 0.6726, 0.8621, 0.9628, 0.8421, 0.9732, 0.8967, 0.8859, 0.9203, 0.8686, 0.8566, 0.6726, 0.8621, 0.6612, 0.9202, 0.5874, 0.8845, 0.5932, 0.8317, 0.8641, 0.7889, 0.8686, 0.8566, 0.8053, 0.8817, 0.8083, 0.7902, 0.8083, 0.7902, 0.8053, 0.8817, 0.7369, 0.8875, 0.7559, 0.7861, 0.7559, 0.7861, 0.7369, 0.8875, 0.6726, 0.8621, 0.6928, 0.7755, 0.9272, 0.7638, 0.9628, 0.8421, 0.8686, 0.8566, 0.8641, 0.7889, 0.6928, 0.7755, 0.6726, 0.8621, 0.5932, 0.8317, 0.6301, 0.7586, 0.8641, 0.7889, 0.8083, 0.7902, 0.7951, 0.6953, 0.8267, 0.6932, 0.7559, 0.7861, 0.6928, 0.7755, 0.7373, 0.6817, 0.7654, 0.6906, 0.9272, 0.7638, 0.8641, 0.7889, 0.8267, 0.6932, 0.8592, 0.6737, 0.8083, 0.7902, 0.7559, 0.7861, 0.7654, 0.6906, 0.7951, 0.6953, 0.6928, 0.7755, 0.6301, 0.7586, 0.7058, 0.6733, 0.7373, 0.6817, 0.8267, 0.6932, 0.7951, 0.6953, 0.7912, 0.6606, 0.8126, 0.6591, 0.7951, 0.6953, 0.7654, 0.6906, 0.7708, 0.6578, 0.7912, 0.6606, 0.7654, 0.6906, 0.7373, 0.6817, 0.7515, 0.6519, 0.7708, 0.6578, 0.8592, 0.6737, 0.8267, 0.6932, 0.8126, 0.6591, 0.8342, 0.6456, 0.7373, 0.6817, 0.7058, 0.6733, 0.7302, 0.6456, 0.7515, 0.6519, 0.8863, 0.5234, 0.8253, 0.4963, 0.8366, 0.4204, 0.9273, 0.4328, 0.7716, 0.5002, 0.6719, 0.4997, 0.66, 0.4135, 0.7613, 0.4176, 0.6062, 0.5365, 0.5499, 0.5653, 0.4988, 0.4741, 0.575, 0.4377, 0.8253, 0.4963, 0.7716, 0.5002, 0.7613, 0.4176, 0.8366, 0.4204, 0.9412, 0.5543, 0.8863, 0.5234, 0.9273, 0.4328, 0.9956, 0.4508, 0.6719, 0.4997, 0.6062, 0.5365, 0.575, 0.4377, 0.66, 0.4135, 0.841, 0.6276, 0.7945, 0.605, 0.8253, 0.4963, 0.8863, 0.5234, 0.7537, 0.6098, 0.6947, 0.6004, 0.6719, 0.4997, 0.7716, 0.5002, 0.6496, 0.6256, 0.6036, 0.6508, 0.5499, 0.5653, 0.6062, 0.5365, 0.7945, 0.605, 0.7537, 0.6098, 0.7716, 0.5002, 0.8253, 0.4963, 0.8874, 0.6508, 0.841, 0.6276, 0.8863, 0.5234, 0.9412, 0.5543, 0.6947, 0.6004, 0.6496, 0.6256, 0.6062, 0.5365, 0.6719, 0.4997, 0.8128, 0.3567, 0.8161, 0.3994, 0.753, 0.4017, 0.7539, 0.3552, 0.8661, 0.3542, 0.8745, 0.394, 0.8161, 0.3994, 0.8128, 0.3567, 0.9049, 0.2873, 0.9328, 0.3473, 0.8661, 0.3542, 0.846, 0.3092, 0.7587, 0.3113, 0.7539, 0.3552, 0.6971, 0.351, 0.7171, 0.3044, 0.8071, 0.3152, 0.8128, 0.3567, 0.7539, 0.3552, 0.7587, 0.3113, 0.7171, 0.3044, 0.6971, 0.351, 0.6257, 0.3472, 0.657, 0.2813, 0.7539, 0.3552, 0.753, 0.4017, 0.6897, 0.394, 0.6971, 0.351, 0.9328, 0.3473, 0.9308, 0.3889, 0.8745, 0.394, 0.8661, 0.3542, 0.9049, 0.2873, 0.846, 0.3092, 0.8405, 0.2386, 0.8867, 0.2235, 0.6971, 0.351, 0.6897, 0.394, 0.6257, 0.3933, 0.6257, 0.3472, 0.846, 0.3092, 0.8661, 0.3542, 0.8128, 0.3567, 0.8071, 0.3152, 0.8867, 0.2235, 0.8405, 0.2386, 0.8298, 0.1388, 0.8567, 0.1346, 0.7171, 0.3044, 0.657, 0.2813, 0.6927, 0.2206, 0.7271, 0.239, 0.846, 0.3092, 0.8071, 0.3152, 0.8, 0.2431, 0.8405, 0.2386, 0.8071, 0.3152, 0.7587, 0.3113, 0.7633, 0.2436, 0.8, 0.2431, 0.7587, 0.3113, 0.7171, 0.3044, 0.7271, 0.239, 0.7633, 0.2436, 0.7271, 0.239, 0.6927, 0.2206, 0.7191, 0.1288, 0.7453, 0.1428, 0.8405, 0.2386, 0.8, 0.2431, 0.8035, 0.1464, 0.8298, 0.1388, 0.8, 0.2431, 0.7633, 0.2436, 0.7747, 0.1491, 0.8035, 0.1464, 0.7633, 0.2436, 0.7271, 0.239, 0.7453, 0.1428, 0.7747, 0.1491, 0.7898, 0.03702, 0.7896, 0.06239, 0.7635, 0.06189, 0.7657, 0.03508, 0.7898, 0.03702, 0.7657, 0.03508, 0.7732, 0.022, 0.7901, 0.0187, 0.7898, 0.03702, 0.7901, 0.0187, 0.8075, 0.02258, 0.8145, 0.03574, 0.7898, 0.03702, 0.8145, 0.03574, 0.8162, 0.06216, 0.7896, 0.06239, 0.9287, 0.008437, 0.9618, 0.01858, 0.9479, 0.03091, 0.9284, 0.02961, 0.9287, 0.008437, 0.9284, 0.02961, 0.9081, 0.03139, 0.8945, 0.01945, 0.7903, -0.002834, 0.8212, 0.007146, 0.8075, 0.02258, 0.7901, 0.0187, 0.7903, -0.002834, 0.7901, 0.0187, 0.7732, 0.022, 0.76, 0.005901, 0.9298, 0.1431, 0.8894, 0.1324, 0.9089, 0.112, 0.9286, 0.1175, 0.9298, 0.1431, 0.9286, 0.1175, 0.9489, 0.1124, 0.9649, 0.132, 0.7901, 0.1363, 0.7585, 0.1174, 0.7749, 0.1009, 0.7883, 0.1073, 0.7901, 0.1363, 0.7883, 0.1073, 0.8067, 0.1016, 0.826, 0.1172, 0.9284, 0.04662, 0.9282, 0.07031, 0.8972, 0.07262, 0.9011, 0.04602, 0.9284, 0.04662, 0.9011, 0.04602, 0.9081, 0.03139, 0.9284, 0.02961, 0.9284, 0.04662, 0.9284, 0.02961, 0.9479, 0.03091, 0.9547, 0.04553, 0.9284, 0.04662, 0.9547, 0.04553, 0.9579, 0.07202, 0.9282, 0.07031, 0.977, 0.04141, 0.9814, 0.07337, 0.9579, 0.07202, 0.9547, 0.04553, 0.977, 0.04141, 0.9547, 0.04553, 0.9479, 0.03091, 0.9618, 0.01858, 0.746, 0.02738, 0.76, 0.005901, 0.7732, 0.022, 0.7657, 0.03508, 0.746, 0.02738, 0.7657, 0.03508, 0.7635, 0.06189, 0.7417, 0.05899, 0.7877, 0.08752, 0.7883, 0.1073, 0.7749, 0.1009, 0.7663, 0.08929, 0.7877, 0.08752, 0.7663, 0.08929, 0.7635, 0.06189, 0.7896, 0.06239, 0.7877, 0.08752, 0.7896, 0.06239, 0.8162, 0.06216, 0.8156, 0.08778, 0.7877, 0.08752, 0.8156, 0.08778, 0.8067, 0.1016, 0.7883, 0.1073, 0.8793, 0.04223, 0.8945, 0.01945, 0.9081, 0.03139, 0.9011, 0.04602, 0.8793, 0.04223, 0.9011, 0.04602, 0.8972, 0.07262, 0.8743, 0.07349, 0.8341, 0.02882, 0.8372, 0.05967, 0.8162, 0.06216, 0.8145, 0.03574, 0.8341, 0.02882, 0.8145, 0.03574, 0.8075, 0.02258, 0.8212, 0.007146, 0.9792, 0.1065, 0.9649, 0.132, 0.9489, 0.1124, 0.9557, 0.09738, 0.9792, 0.1065, 0.9557, 0.09738, 0.9579, 0.07202, 0.9814, 0.07337, 0.7436, 0.09182, 0.7417, 0.05899, 0.7635, 0.06189, 0.7663, 0.08929, 0.7436, 0.09182, 0.7663, 0.08929, 0.7749, 0.1009, 0.7585, 0.1174, 0.9285, 0.09807, 0.9286, 0.1175, 0.9089, 0.112, 0.9007, 0.09593, 0.9285, 0.09807, 0.9007, 0.09593, 0.8972, 0.07262, 0.9282, 0.07031, 0.9285, 0.09807, 0.9282, 0.07031, 0.9579, 0.07202, 0.9557, 0.09738, 0.9285, 0.09807, 0.9557, 0.09738, 0.9489, 0.1124, 0.9286, 0.1175, 0.8744, 0.1038, 0.8743, 0.07349, 0.8972, 0.07262, 0.9007, 0.09593, 0.8744, 0.1038, 0.9007, 0.09593, 0.9089, 0.112, 0.8894, 0.1324, 0.8407, 0.08901, 0.826, 0.1172, 0.8067, 0.1016, 0.8156, 0.08778, 0.8407, 0.08901, 0.8156, 0.08778, 0.8162, 0.06216, 0.8372, 0.05967, 0.1863, 0.804, 0.1621, 0.8477, 0.1482, 0.844, 0.1635, 0.8084, 0.1863, 0.804, 0.1635, 0.8084, 0.1563, 0.7599, 0.1746, 0.7612, 0.3229, 0.2222, 0.2865, 0.2233, 0.2908, 0.1931, 0.3196, 0.1978, 0.3564, 0.2272, 0.3229, 0.2222, 0.3196, 0.1978, 0.3447, 0.1902, 0.08391, 0.4736, 0.1131, 0.4488, 0.1412, 0.4773, 0.1171, 0.5007, 0.08391, 0.4736, 0.1171, 0.5007, 0.09389, 0.5328, 0.05572, 0.5092, 0.08391, 0.4736, 0.05572, 0.5092, 0.04799, 0.4836, 0.05872, 0.4472, 0.08391, 0.4736, 0.05872, 0.4472, 0.08975, 0.4327, 0.1131, 0.4488, 0.1272, 0.4311, 0.1316, 0.4258, 0.1642, 0.4424, 0.1563, 0.4542, 0.1272, 0.4311, 0.1563, 0.4542, 0.1412, 0.4773, 0.1131, 0.4488, 0.1272, 0.4311, 0.1131, 0.4488, 0.08975, 0.4327, 0.09894, 0.4106, 0.1272, 0.4311, 0.09894, 0.4106, 0.1116, 0.4116, 0.1316, 0.4258, 0.04923, 0.5344, 0.05572, 0.5092, 0.09389, 0.5328, 0.07996, 0.5517, 0.1325, 0.8636, 0.08495, 0.8653, 0.08337, 0.8506, 0.1292, 0.8519, 0.1325, 0.8636, 0.1292, 0.8519, 0.1482, 0.844, 0.1621, 0.8477, 0.04799, 0.4836, 0.05572, 0.5092, 0.03455, 0.5128, 0.03246, 0.4922, 0.1209, 0.8124, 0.1292, 0.8519, 0.08337, 0.8506, 0.07595, 0.8071, 0.1209, 0.8124, 0.07595, 0.8071, 0.07317, 0.7724, 0.1206, 0.7536, 0.1209, 0.8124, 0.1206, 0.7536, 0.1563, 0.7599, 0.1635, 0.8084, 0.1209, 0.8124, 0.1635, 0.8084, 0.1482, 0.844, 0.1292, 0.8519, 0.03246, 0.4922, 0.03455, 0.5128, 0.01764, 0.5121, 0.01393, 0.4992, 0.02673, 0.4725, 0.04799, 0.4836, 0.03246, 0.4922, 0.02263, 0.4819, 0.05572, 0.5092, 0.04923, 0.5344, 0.03353, 0.5274, 0.03455, 0.5128, 0.1325, 0.8636, 0.1621, 0.8477, 0.1658, 0.8612, 0.1467, 0.8816, 0.007561, 0.5155, 0.005376, 0.5011, 0.01393, 0.4992, 0.01764, 0.5121, 0.02263, 0.4819, 0.03246, 0.4922, 0.01393, 0.4992, 0.008271, 0.4919, 0.03455, 0.5128, 0.03353, 0.5274, 0.01644, 0.523, 0.01764, 0.5121, 0.1467, 0.8816, 0.1658, 0.8612, 0.1823, 0.8766, 0.1686, 0.8909, 0.32, 0.1718, 0.3479, 0.1732, 0.3447, 0.1902, 0.3196, 0.1978, 0.32, 0.1718, 0.3196, 0.1978, 0.2908, 0.1931, 0.2913, 0.1758, 0.3757, 0.2134, 0.3564, 0.2272, 0.3447, 0.1902, 0.3592, 0.1826, 0.2865, 0.2233, 0.2652, 0.2161, 0.2762, 0.1857, 0.2908, 0.1931, 0.1621, 0.8477, 0.1863, 0.804, 0.2198, 0.8124, 0.2081, 0.85, 0.1863, 0.804, 0.1746, 0.7612, 0.2219, 0.7753, 0.2198, 0.8124, 0.1412, 0.4773, 0.1563, 0.4542, 0.204, 0.4718, 0.1874, 0.5011, 0.1563, 0.4542, 0.1642, 0.4424, 0.2117, 0.4533, 0.204, 0.4718, 0.09389, 0.5328, 0.1171, 0.5007, 0.1563, 0.5249, 0.1285, 0.5708, 0.1171, 0.5007, 0.1412, 0.4773, 0.1874, 0.5011, 0.1563, 0.5249, 0.07317, 0.7724, 0.07595, 0.8071, 0.01329, 0.8019, 0.0119, 0.7468, 0.07595, 0.8071, 0.08337, 0.8506, 0.022, 0.868, 0.01329, 0.8019, 0.08337, 0.8506, 0.08495, 0.8653, 0.02589, 0.8909, 0.022, 0.868, 0.07996, 0.5517, 0.09389, 0.5328, 0.1285, 0.5708, 0.1052, 0.593, 0.2736, 0.9583, 0.2635, 0.9925, 0.2312, 0.996, 0.2191, 0.9474, 0.2848, 0.9247, 0.2736, 0.9583, 0.2191, 0.9474, 0.2601, 0.9136, 0.3591, 0.988, 0.2736, 0.9583, 0.2848, 0.9247, 0.3591, 0.988, 0.2635, 0.9925, 0.2736, 0.9583, 0.27, 0.9587, 0.258, 0.99, 0.2358, 0.9969, 0.2228, 0.9457, 0.2817, 0.9236, 0.27, 0.9587, 0.2228, 0.9457, 0.2644, 0.9111, 0.3681, 0.9929, 0.258, 0.99, 0.27, 0.9587, 0.3681, 0.9929, 0.27, 0.9587, 0.2817, 0.9236, 0.2714, 0.9575, 0.2611, 0.9895, 0.2304, 0.992, 0.2202, 0.9458, 0.2828, 0.926, 0.2714, 0.9575, 0.2202, 0.9458, 0.2598, 0.9149, 0.3514, 0.9876, 0.2714, 0.9575, 0.2828, 0.926, 0.3514, 0.9876, 0.2611, 0.9895, 0.2714, 0.9575, 0.1511, 0.1079, 0.1319, 0.0164, 0.094, 0.02888, 0.07236, 0.1164, 0.6225, 0.06956, 0.5752, 0.008142, 0.5225, 0.03158, 0.5496, 0.1108, 0.4594, 0.1165, 0.4821, 0.02162, 0.4302, 0.006776, 0.4017, 0.1049, 0.2098, 0.287, 0.1859, 0.227, 0.07225, 0.2147, 0.1544, 0.3147, 0.5413, 0.3555, 0.6373, 0.2979, 0.5882, 0.2133, 0.4906, 0.3184, 0.4505, 0.3014, 0.4663, 0.2282, 0.3841, 0.2164, 0.3815, 0.3133, 0.2147, 0.08455, 0.1816, -0.002286, 0.1319, 0.0164, 0.1511, 0.1079, 0.5496, 0.1108, 0.5225, 0.03158, 0.4821, 0.02162, 0.4594, 0.1165, 0.272, 0.2631, 0.2535, 0.2051, 0.1859, 0.227, 0.2098, 0.287, 0.4906, 0.3184, 0.5882, 0.2133, 0.4663, 0.2282, 0.4505, 0.3014, 0.07236, 0.1164, 0.094, 0.02888, 0.04313, 0.006722, 0.006875, 0.07298, 0.1544, 0.3147, 0.07225, 0.2147, 0.005474, 0.2952, 0.09596, 0.3607, 0.1859, 0.227, 0.1511, 0.1079, 0.07236, 0.1164, 0.07225, 0.2147, 0.2385, 0.3402, 0.2843, 0.3772, 0.342, 0.3745, 0.3379, 0.3249, 0.4663, 0.2282, 0.4594, 0.1165, 0.4017, 0.1049, 0.3841, 0.2164, 0.2535, 0.2051, 0.2147, 0.08455, 0.1511, 0.1079, 0.1859, 0.227, 0.5882, 0.2133, 0.5496, 0.1108, 0.4594, 0.1165, 0.4663, 0.2282, 0.3379, 0.3249, 0.342, 0.3745, 0.3984, 0.3741, 0.4347, 0.3334, 0.2414, 0.4699, 0.3031, 0.4305, 0.2843, 0.3772, 0.2385, 0.3402, 0.4347, 0.3334, 0.3984, 0.3741, 0.3903, 0.4258, 0.46, 0.4468, 0.354, 0.517, 0.35, 0.461, 0.3031, 0.4305, 0.2414, 0.4699, 0.46, 0.4468, 0.3903, 0.4258, 0.35, 0.461, 0.354, 0.517, 0.09596, 0.3607, 0.1408, 0.4197, 0.1931, 0.3735, 0.1544, 0.3147, 0.4906, 0.3184, 0.4505, 0.3014, 0.4431, 0.3548, 0.4736, 0.3807, 0.5413, 0.3555, 0.4906, 0.3184, 0.4736, 0.3807, 0.5175, 0.4223, 0.2098, 0.287, 0.234, 0.3392, 0.2916, 0.31, 0.272, 0.2631, 0.2098, 0.287, 0.1544, 0.3147, 0.1931, 0.3735, 0.234, 0.3392, 0.6057, 0.9404, 0.5584, 0.8668, 0.4946, 0.9064, 0.5235, 0.981, 0.5235, 0.981, 0.4946, 0.9064, 0.4538, 0.9263, 0.4703, 0.9958, 0.4703, 0.9958, 0.4538, 0.9263, 0.3989, 0.9461, 0.4004, 0.9868, 0.5584, 0.8668, 0.5142, 0.7576, 0.4498, 0.8516, 0.4946, 0.9064, 0.4946, 0.9064, 0.4498, 0.8516, 0.4182, 0.8793, 0.4538, 0.9263, 0.4538, 0.9263, 0.4182, 0.8793, 0.3821, 0.9157, 0.3989, 0.9461, 0.5142, 0.7576, 0.4317, 0.7522, 0.3845, 0.8126, 0.4498, 0.8516, 0.4182, 0.8793, 0.3893, 0.8622, 0.3636, 0.8708, 0.354, 0.8984, 0.3821, 0.9157, 0.3845, 0.8126, 0.3282, 0.8049, 0.3262, 0.8502, 0.35, 0.8502, 0.3781, 0.83, 0.4317, 0.7522, 0.3281, 0.7596, 0.3282, 0.8049, 0.3845, 0.8126, 0.1681, 0.9407, 0.1771, 0.9658, 0.1818, 0.9645, 0.18, 0.9383, 0.4498, 0.8516, 0.3845, 0.8126, 0.3781, 0.83, 0.3893, 0.8622, 0.4182, 0.8793, 0.3281, 0.7596, 0.235, 0.7572, 0.239, 0.8021, 0.3282, 0.8049, 0.3262, 0.8502, 0.2791, 0.8622, 0.2778, 0.9056, 0.2881, 0.9161, 0.3191, 0.8976, 0.4004, 0.9868, 0.3989, 0.9461, 0.3379, 0.9566, 0.3989, 0.9461, 0.3821, 0.9157, 0.3379, 0.9566, 0.3821, 0.9157, 0.354, 0.8984, 0.3379, 0.9566, 0.354, 0.8984, 0.3191, 0.8976, 0.3379, 0.9566, 0.3191, 0.8976, 0.2881, 0.9161, 0.3379, 0.9566, 0.1359, 0.9228, 0.1554, 0.947, 0.1681, 0.9407, 0.1574, 0.9152, 0.35, 0.8502, 0.3262, 0.8502, 0.3191, 0.8976, 0.354, 0.8984, 0.3636, 0.8708, 0.2051, 0.9108, 0.1964, 0.9404, 0.2125, 0.9472, 0.2311, 0.923, 0.1763, 0.9108, 0.18, 0.9383, 0.1964, 0.9404, 0.2051, 0.9108, 0.1574, 0.9152, 0.1681, 0.9407, 0.18, 0.9383, 0.1763, 0.9108, 0.1775, 0.9799, 0.1801, 0.9919, 0.1943, 0.9927, 0.1943, 0.9745, 0.18, 0.9383, 0.1818, 0.9645, 0.189, 0.9654, 0.1964, 0.9404, 0.1964, 0.9404, 0.189, 0.9654, 0.1957, 0.9688, 0.2125, 0.9472, 0.1554, 0.947, 0.1719, 0.9682, 0.1771, 0.9658, 0.1681, 0.9407, 0.2791, 0.8622, 0.2389, 0.8737, 0.2412, 0.9032, 0.2778, 0.9056, 0.3282, 0.8049, 0.239, 0.8021, 0.2437, 0.8279, 0.2791, 0.8622, 0.3262, 0.8502, 0.2389, 0.8737, 0.2092, 0.8971, 0.2054, 0.9047, 0.2412, 0.9032, 0.2437, 0.8279, 0.2178, 0.854, 0.2389, 0.8737, 0.2791, 0.8622, 0.1996, 0.8955, 0.2054, 0.9047, 0.2092, 0.8971, 0.2178, 0.854, 0.1996, 0.8955, 0.2092, 0.8971, 0.2389, 0.8737, 0.08213, 0.6982, 0.1821, 0.7428, 0.2042, 0.6604, 0.1275, 0.5896, 0.2304, 0.6157, 0.3051, 0.6406, 0.3185, 0.5795, 0.2593, 0.5548, 0.2593, 0.5548, 0.2988, 0.5164, 0.237, 0.4649, 0.1952, 0.5019, 0.1821, 0.7428, 0.2929, 0.754, 0.2913, 0.6878, 0.2042, 0.6604, 0.3051, 0.6406, 0.3864, 0.6411, 0.3819, 0.578, 0.3185, 0.5795, 0.3185, 0.5795, 0.3336, 0.5282, 0.2988, 0.5164, 0.2593, 0.5548, 0.2929, 0.754, 0.3938, 0.7559, 0.3896, 0.6889, 0.2913, 0.6878, 0.3864, 0.6411, 0.4515, 0.6146, 0.4292, 0.5546, 0.3819, 0.578, 0.3819, 0.578, 0.3701, 0.5282, 0.3336, 0.5282, 0.3185, 0.5795, 0.3938, 0.7559, 0.4998, 0.7129, 0.4698, 0.658, 0.3896, 0.6889, 0.4515, 0.6146, 0.5314, 0.559, 0.5, 0.5093, 0.4292, 0.5546, 0.4292, 0.5546, 0.3958, 0.5169, 0.3701, 0.5282, 0.3819, 0.578, 0.4998, 0.7129, 0.6, 0.6639, 0.5581, 0.5987, 0.4698, 0.658, 0.5, 0.5093, 0.4641, 0.4714, 0.3958, 0.5169, 0.4292, 0.5546, 0.1275, 0.5896, 0.2042, 0.6604, 0.2304, 0.6157, 0.1592, 0.5487, 0.2042, 0.6604, 0.2913, 0.6878, 0.3051, 0.6406, 0.2304, 0.6157, 0.2913, 0.6878, 0.3896, 0.6889, 0.3864, 0.6411, 0.3051, 0.6406, 0.3896, 0.6889, 0.4698, 0.658, 0.4515, 0.6146, 0.3864, 0.6411, 0.4698, 0.658, 0.5581, 0.5987, 0.5314, 0.559, 0.4515, 0.6146, 0.1592, 0.5487, 0.2304, 0.6157, 0.2593, 0.5548, 0.1952, 0.5019, 0.8686, 0.8566, 0.8053, 0.8817, 0.8069, 0.9352, 0.8859, 0.9203, 0.8053, 0.8817, 0.7369, 0.8875, 0.7284, 0.9334, 0.8069, 0.9352, 0.7369, 0.8875, 0.6726, 0.8621, 0.6612, 0.9202, 0.7284, 0.9334, 0.9628, 0.8421, 0.8686, 0.8566, 0.8859, 0.9203, 0.9732, 0.8967, 0.6726, 0.8621, 0.5932, 0.8317, 0.5874, 0.8845, 0.6612, 0.9202, 0.8641, 0.7889, 0.8083, 0.7902, 0.8053, 0.8817, 0.8686, 0.8566, 0.8083, 0.7902, 0.7559, 0.7861, 0.7369, 0.8875, 0.8053, 0.8817, 0.7559, 0.7861, 0.6928, 0.7755, 0.6726, 0.8621, 0.7369, 0.8875, 0.9272, 0.7638, 0.8641, 0.7889, 0.8686, 0.8566, 0.9628, 0.8421, 0.6928, 0.7755, 0.6301, 0.7586, 0.5932, 0.8317, 0.6726, 0.8621, 0.8641, 0.7889, 0.8267, 0.6932, 0.7951, 0.6953, 0.8083, 0.7902, 0.7559, 0.7861, 0.7654, 0.6906, 0.7373, 0.6817, 0.6928, 0.7755, 0.9272, 0.7638, 0.8592, 0.6737, 0.8267, 0.6932, 0.8641, 0.7889, 0.8083, 0.7902, 0.7951, 0.6953, 0.7654, 0.6906, 0.7559, 0.7861, 0.6928, 0.7755, 0.7373, 0.6817, 0.7058, 0.6733, 0.6301, 0.7586, 0.8267, 0.6932, 0.8126, 0.6591, 0.7912, 0.6606, 0.7951, 0.6953, 0.7951, 0.6953, 0.7912, 0.6606, 0.7708, 0.6578, 0.7654, 0.6906, 0.7654, 0.6906, 0.7708, 0.6578, 0.7515, 0.6519, 0.7373, 0.6817, 0.8592, 0.6737, 0.8342, 0.6456, 0.8126, 0.6591, 0.8267, 0.6932, 0.7373, 0.6817, 0.7515, 0.6519, 0.7302, 0.6456, 0.7058, 0.6733, 0.8863, 0.5234, 0.9273, 0.4328, 0.8366, 0.4204, 0.8253, 0.4963, 0.7716, 0.5002, 0.7613, 0.4176, 0.66, 0.4135, 0.6719, 0.4997, 0.6062, 0.5365, 0.575, 0.4377, 0.4988, 0.4741, 0.5499, 0.5653, 0.8253, 0.4963, 0.8366, 0.4204, 0.7613, 0.4176, 0.7716, 0.5002, 0.9412, 0.5543, 0.9956, 0.4508, 0.9273, 0.4328, 0.8863, 0.5234, 0.6719, 0.4997, 0.66, 0.4135, 0.575, 0.4377, 0.6062, 0.5365, 0.841, 0.6276, 0.8863, 0.5234, 0.8253, 0.4963, 0.7945, 0.605, 0.7537, 0.6098, 0.7716, 0.5002, 0.6719, 0.4997, 0.6947, 0.6004, 0.6496, 0.6256, 0.6062, 0.5365, 0.5499, 0.5653, 0.6036, 0.6508, 0.7945, 0.605, 0.8253, 0.4963, 0.7716, 0.5002, 0.7537, 0.6098, 0.8874, 0.6508, 0.9412, 0.5543, 0.8863, 0.5234, 0.841, 0.6276, 0.6947, 0.6004, 0.6719, 0.4997, 0.6062, 0.5365, 0.6496, 0.6256, 0.8128, 0.3567, 0.7539, 0.3552, 0.753, 0.4017, 0.8161, 0.3994, 0.8661, 0.3542, 0.8128, 0.3567, 0.8161, 0.3994, 0.8745, 0.394, 0.9049, 0.2873, 0.846, 0.3092, 0.8661, 0.3542, 0.9328, 0.3473, 0.7587, 0.3113, 0.7171, 0.3044, 0.6971, 0.351, 0.7539, 0.3552, 0.8071, 0.3152, 0.7587, 0.3113, 0.7539, 0.3552, 0.8128, 0.3567, 0.7171, 0.3044, 0.657, 0.2813, 0.6257, 0.3472, 0.6971, 0.351, 0.7539, 0.3552, 0.6971, 0.351, 0.6897, 0.394, 0.753, 0.4017, 0.9328, 0.3473, 0.8661, 0.3542, 0.8745, 0.394, 0.9308, 0.3889, 0.9049, 0.2873, 0.8867, 0.2235, 0.8405, 0.2386, 0.846, 0.3092, 0.6971, 0.351, 0.6257, 0.3472, 0.6257, 0.3933, 0.6897, 0.394, 0.846, 0.3092, 0.8071, 0.3152, 0.8128, 0.3567, 0.8661, 0.3542, 0.8867, 0.2235, 0.8567, 0.1346, 0.8298, 0.1388, 0.8405, 0.2386, 0.7171, 0.3044, 0.7271, 0.239, 0.6927, 0.2206, 0.657, 0.2813, 0.846, 0.3092, 0.8405, 0.2386, 0.8, 0.2431, 0.8071, 0.3152, 0.8071, 0.3152, 0.8, 0.2431, 0.7633, 0.2436, 0.7587, 0.3113, 0.7587, 0.3113, 0.7633, 0.2436, 0.7271, 0.239, 0.7171, 0.3044, 0.7271, 0.239, 0.7453, 0.1428, 0.7191, 0.1288, 0.6927, 0.2206, 0.8405, 0.2386, 0.8298, 0.1388, 0.8035, 0.1464, 0.8, 0.2431, 0.8, 0.2431, 0.8035, 0.1464, 0.7747, 0.1491, 0.7633, 0.2436, 0.7633, 0.2436, 0.7747, 0.1491, 0.7453, 0.1428, 0.7271, 0.239, 0.7898, 0.03702, 0.7657, 0.03508, 0.7635, 0.06189, 0.7896, 0.06239, 0.7898, 0.03702, 0.7901, 0.0187, 0.7732, 0.022, 0.7657, 0.03508, 0.7898, 0.03702, 0.8145, 0.03574, 0.8075, 0.02258, 0.7901, 0.0187, 0.7898, 0.03702, 0.7896, 0.06239, 0.8162, 0.06216, 0.8145, 0.03574, 0.9287, 0.008437, 0.9284, 0.02961, 0.9479, 0.03091, 0.9618, 0.01858, 0.9287, 0.008437, 0.8945, 0.01945, 0.9081, 0.03139, 0.9284, 0.02961, 0.7903, -0.002834, 0.7901, 0.0187, 0.8075, 0.02258, 0.8212, 0.007146, 0.7903, -0.002834, 0.76, 0.005901, 0.7732, 0.022, 0.7901, 0.0187, 0.9298, 0.1431, 0.9286, 0.1175, 0.9089, 0.112, 0.8894, 0.1324, 0.9298, 0.1431, 0.9649, 0.132, 0.9489, 0.1124, 0.9286, 0.1175, 0.7901, 0.1363, 0.7883, 0.1073, 0.7749, 0.1009, 0.7585, 0.1174, 0.7901, 0.1363, 0.826, 0.1172, 0.8067, 0.1016, 0.7883, 0.1073, 0.9284, 0.04662, 0.9011, 0.04602, 0.8972, 0.07262, 0.9282, 0.07031, 0.9284, 0.04662, 0.9284, 0.02961, 0.9081, 0.03139, 0.9011, 0.04602, 0.9284, 0.04662, 0.9547, 0.04553, 0.9479, 0.03091, 0.9284, 0.02961, 0.9284, 0.04662, 0.9282, 0.07031, 0.9579, 0.07202, 0.9547, 0.04553, 0.977, 0.04141, 0.9547, 0.04553, 0.9579, 0.07202, 0.9814, 0.07337, 0.977, 0.04141, 0.9618, 0.01858, 0.9479, 0.03091, 0.9547, 0.04553, 0.746, 0.02738, 0.7657, 0.03508, 0.7732, 0.022, 0.76, 0.005901, 0.746, 0.02738, 0.7417, 0.05899, 0.7635, 0.06189, 0.7657, 0.03508, 0.7877, 0.08752, 0.7663, 0.08929, 0.7749, 0.1009, 0.7883, 0.1073, 0.7877, 0.08752, 0.7896, 0.06239, 0.7635, 0.06189, 0.7663, 0.08929, 0.7877, 0.08752, 0.8156, 0.08778, 0.8162, 0.06216, 0.7896, 0.06239, 0.7877, 0.08752, 0.7883, 0.1073, 0.8067, 0.1016, 0.8156, 0.08778, 0.8793, 0.04223, 0.9011, 0.04602, 0.9081, 0.03139, 0.8945, 0.01945, 0.8793, 0.04223, 0.8743, 0.07349, 0.8972, 0.07262, 0.9011, 0.04602, 0.8341, 0.02882, 0.8145, 0.03574, 0.8162, 0.06216, 0.8372, 0.05967, 0.8341, 0.02882, 0.8212, 0.007146, 0.8075, 0.02258, 0.8145, 0.03574, 0.9792, 0.1065, 0.9557, 0.09738, 0.9489, 0.1124, 0.9649, 0.132, 0.9792, 0.1065, 0.9814, 0.07337, 0.9579, 0.07202, 0.9557, 0.09738, 0.7436, 0.09182, 0.7663, 0.08929, 0.7635, 0.06189, 0.7417, 0.05899, 0.7436, 0.09182, 0.7585, 0.1174, 0.7749, 0.1009, 0.7663, 0.08929, 0.9285, 0.09807, 0.9007, 0.09593, 0.9089, 0.112, 0.9286, 0.1175, 0.9285, 0.09807, 0.9282, 0.07031, 0.8972, 0.07262, 0.9007, 0.09593, 0.9285, 0.09807, 0.9557, 0.09738, 0.9579, 0.07202, 0.9282, 0.07031, 0.9285, 0.09807, 0.9286, 0.1175, 0.9489, 0.1124, 0.9557, 0.09738, 0.8744, 0.1038, 0.9007, 0.09593, 0.8972, 0.07262, 0.8743, 0.07349, 0.8744, 0.1038, 0.8894, 0.1324, 0.9089, 0.112, 0.9007, 0.09593, 0.8407, 0.08901, 0.8156, 0.08778, 0.8067, 0.1016, 0.826, 0.1172, 0.8407, 0.08901, 0.8372, 0.05967, 0.8162, 0.06216, 0.8156, 0.08778, 0.1863, 0.804, 0.1635, 0.8084, 0.1482, 0.844, 0.1621, 0.8477, 0.1863, 0.804, 0.1746, 0.7612, 0.1563, 0.7599, 0.1635, 0.8084, 0.3229, 0.2222, 0.3196, 0.1978, 0.2908, 0.1931, 0.2865, 0.2233, 0.3564, 0.2272, 0.3447, 0.1902, 0.3196, 0.1978, 0.3229, 0.2222, 0.08391, 0.4736, 0.1171, 0.5007, 0.1412, 0.4773, 0.1131, 0.4488, 0.08391, 0.4736, 0.05572, 0.5092, 0.09389, 0.5328, 0.1171, 0.5007, 0.08391, 0.4736, 0.05872, 0.4472, 0.04799, 0.4836, 0.05572, 0.5092, 0.08391, 0.4736, 0.1131, 0.4488, 0.08975, 0.4327, 0.05872, 0.4472, 0.1272, 0.4311, 0.1563, 0.4542, 0.1642, 0.4424, 0.1316, 0.4258, 0.1272, 0.4311, 0.1131, 0.4488, 0.1412, 0.4773, 0.1563, 0.4542, 0.1272, 0.4311, 0.09894, 0.4106, 0.08975, 0.4327, 0.1131, 0.4488, 0.1272, 0.4311, 0.1316, 0.4258, 0.1116, 0.4116, 0.09894, 0.4106, 0.04923, 0.5344, 0.07996, 0.5517, 0.09389, 0.5328, 0.05572, 0.5092, 0.1325, 0.8636, 0.1292, 0.8519, 0.08337, 0.8506, 0.08495, 0.8653, 0.1325, 0.8636, 0.1621, 0.8477, 0.1482, 0.844, 0.1292, 0.8519, 0.04799, 0.4836, 0.03246, 0.4922, 0.03455, 0.5128, 0.05572, 0.5092, 0.1209, 0.8124, 0.07595, 0.8071, 0.08337, 0.8506, 0.1292, 0.8519, 0.1209, 0.8124, 0.1206, 0.7536, 0.07317, 0.7724, 0.07595, 0.8071, 0.1209, 0.8124, 0.1635, 0.8084, 0.1563, 0.7599, 0.1206, 0.7536, 0.1209, 0.8124, 0.1292, 0.8519, 0.1482, 0.844, 0.1635, 0.8084, 0.03246, 0.4922, 0.01393, 0.4992, 0.01764, 0.5121, 0.03455, 0.5128, 0.02673, 0.4725, 0.02263, 0.4819, 0.03246, 0.4922, 0.04799, 0.4836, 0.05572, 0.5092, 0.03455, 0.5128, 0.03353, 0.5274, 0.04923, 0.5344, 0.1325, 0.8636, 0.1467, 0.8816, 0.1658, 0.8612, 0.1621, 0.8477, 0.007561, 0.5155, 0.01764, 0.5121, 0.01393, 0.4992, 0.005376, 0.5011, 0.02263, 0.4819, 0.008271, 0.4919, 0.01393, 0.4992, 0.03246, 0.4922, 0.03455, 0.5128, 0.01764, 0.5121, 0.01644, 0.523, 0.03353, 0.5274, 0.1467, 0.8816, 0.1686, 0.8909, 0.1823, 0.8766, 0.1658, 0.8612, 0.32, 0.1718, 0.3196, 0.1978, 0.3447, 0.1902, 0.3479, 0.1732, 0.32, 0.1718, 0.2913, 0.1758, 0.2908, 0.1931, 0.3196, 0.1978, 0.3757, 0.2134, 0.3592, 0.1826, 0.3447, 0.1902, 0.3564, 0.2272, 0.2865, 0.2233, 0.2908, 0.1931, 0.2762, 0.1857, 0.2652, 0.2161, 0.1621, 0.8477, 0.2081, 0.85, 0.2198, 0.8124, 0.1863, 0.804, 0.1863, 0.804, 0.2198, 0.8124, 0.2219, 0.7753, 0.1746, 0.7612, 0.1412, 0.4773, 0.1874, 0.5011, 0.204, 0.4718, 0.1563, 0.4542, 0.1563, 0.4542, 0.204, 0.4718, 0.2117, 0.4533, 0.1642, 0.4424, 0.09389, 0.5328, 0.1285, 0.5708, 0.1563, 0.5249, 0.1171, 0.5007, 0.1171, 0.5007, 0.1563, 0.5249, 0.1874, 0.5011, 0.1412, 0.4773, 0.07317, 0.7724, 0.0119, 0.7468, 0.01329, 0.8019, 0.07595, 0.8071, 0.07595, 0.8071, 0.01329, 0.8019, 0.022, 0.868, 0.08337, 0.8506, 0.08337, 0.8506, 0.022, 0.868, 0.02589, 0.8909, 0.08495, 0.8653, 0.07996, 0.5517, 0.1052, 0.593, 0.1285, 0.5708, 0.09389, 0.5328])
me_tex_mergedobject_001.materials.append(mat_mat_soldier)
me_tex_mergedobject_001.use_remesh_preserve_volume = False
me_tex_mergedobject_001.use_remesh_preserve_attributes = False
me_tex_mergedobject_001.use_mirror_vertex_groups = False
me_tex_mergedobject_001.update()
me_cube_010 = bpy.data.meshes.new('Cube.010')
me_cube_010.from_pydata([(0.2186, 0.1261, 0.9471), (0.2178, -0.1277, 0.947), (0.2485, 0.1702, 1.515), (0.2365, -0.1006, 1.522), (0.0, 0.2172, 1.515), (0.0, 0.1279, 0.9505), (0.0, -0.09987, 1.519), (0.0, -0.1318, 0.9509), (0.4123, 0.2477, 1.316), (0.4535, -0.1838, 1.314), (0.0, 0.3299, 1.421), (0.0, -0.2824, 1.394), (0.1436, 0.222, 1.518), (0.123, -0.1313, 0.9506), (0.1249, 0.1266, 0.9507), (0.1547, -0.1399, 1.522), (0.1744, 0.3288, 1.425), (0.1874, -0.2492, 1.394), (0.2787, 0.02422, 1.518), (0.249, -1.599e-07, 0.9516), (0.1801, -0.06238, 1.006), (0.207, -0.08638, 1.455), (0.5044, 0.02881, 1.397), (0.1804, 0.06024, 1.006), (0.2048, 0.04783, 1.45), (0.3366, 0.196, 1.107), (0.3243, -0.1765, 1.098), (0.0, 0.2521, 1.13), (0.0, -0.2782, 1.134), (0.1579, 0.2271, 1.143), (0.1356, -0.2588, 1.137), (0.3483, 0.01283, 1.097), (0.3352, 0.1161, 1.305), (0.4009, -0.1069, 1.297), (0.4276, 0.02857, 1.314), (0.3233, 0.1295, 1.191), (0.3156, -0.1013, 1.185), (0.3285, 0.01623, 1.19), (0.0, 0.05784, 1.45), (0.0, -0.09098, 1.451), (0.1607, 0.05237, 1.451), (0.1625, -0.08534, 1.455), (0.2254, -0.02191, 1.453), (0.2666, 0.181, 1.655), (0.2597, -0.06453, 1.651), (0.1875, -0.1196, 1.636), (0.3325, 0.04811, 1.664), (0.0, 0.2407, 1.635), (0.1538, 0.2301, 1.642), (0.0, 0.06311, 1.007), (0.0, -0.06765, 1.008), (0.1343, -0.06466, 1.008), (0.1355, 0.06073, 1.008), (0.1947, -0.0005719, 1.009)], [], [(29, 25, 0, 14), (31, 26, 1, 19), (5, 14, 52, 49), (30, 28, 7, 13), (12, 4, 38, 40), (12, 2, 8, 16), (18, 3, 9, 22), (15, 6, 11, 17), (27, 29, 14, 5), (13, 7, 50, 51), (26, 30, 13, 1), (18, 2, 24, 42), (4, 12, 16, 10), (3, 15, 17, 9), (25, 31, 19, 0), (14, 0, 23, 52), (6, 15, 41, 39), (2, 18, 22, 8), (19, 1, 20, 53), (15, 3, 21, 41), (16, 8, 25, 29), (26, 31, 37, 36), (17, 11, 28, 30), (10, 16, 29, 27), (9, 17, 30, 26), (31, 25, 35, 37), (9, 26, 36, 33), (25, 8, 32, 35), (22, 9, 33, 34), (8, 22, 34, 32), (3, 18, 42, 21), (2, 12, 40, 24), (18, 2, 43, 46), (3, 44, 45, 15), (18, 46, 44, 3), (12, 4, 47, 48), (12, 48, 43, 2), (1, 13, 51, 20), (0, 19, 53, 23)])
me_cube_010.use_remesh_preserve_volume = False
me_cube_010.use_remesh_preserve_attributes = False
me_cube_010.use_mirror_vertex_groups = False
me_cube_010.update()
me_sphere_003 = bpy.data.meshes.new('Sphere.003')
me_sphere_003.from_pydata([(0.0, 0.1367, 0.4453), (0.0, 0.2594, 0.377), (0.0, 0.2971, 0.2719), (0.0, 0.3138, 0.08519), (0.0, -0.003109, 0.4559), (0.07436, 0.1005, 0.4233), (0.1398, 0.1925, 0.3539), (0.1717, 0.2515, 0.2653), (0.1713, 0.2696, 0.08162), (0.1225, 0.03663, 0.4232), (0.2286, 0.07164, 0.3563), (0.2686, 0.09859, 0.2589), (0.3274, 0.1148, 0.03083), (0.1218, -0.04204, 0.4222), (0.2434, -0.1365, 0.4074), (0.2663, -0.09686, 0.2584), (0.3237, -0.05863, 0.09532), (0.07251, -0.1052, 0.4194), (0.1384, -0.1459, 0.3493), (0.1709, -0.1937, 0.2668), (0.1701, -0.2171, 0.177), (0.0, -0.1292, 0.4179), (0.0, -0.1953, 0.3563), (0.0, -0.2569, 0.2635), (0.0, -0.2871, 0.1798), (0.1809, -0.1122, 0.3514), (0.2483, -0.08757, 0.3012), (0.2272, -0.0183, 0.3546), (0.1795, -0.06093, 0.3842), (0.2907, -0.1212, 0.3852), (0.2712, -0.07808, 0.4152), (0.2385, -0.1046, 0.4273), (0.2955, -0.1491, 0.4711), (0.3149, -0.1428, 0.462), (0.3069, -0.1252, 0.4743), (0.2935, -0.136, 0.4792)], [], [(3, 2, 7, 8), (2, 1, 6, 7), (1, 0, 5, 6), (8, 7, 11, 12), (7, 6, 10, 11), (6, 5, 9, 10), (12, 11, 15, 16), (10, 9, 13, 28, 27), (15, 26, 25, 18, 19), (16, 15, 19, 20), (31, 14, 32, 35), (11, 10, 27, 26, 15), (20, 19, 23, 24), (19, 18, 22, 23), (18, 17, 21, 22), (0, 4, 5), (5, 4, 9), (9, 4, 13), (13, 4, 17), (17, 4, 21), (27, 28, 31, 30), (25, 28, 13, 17, 18), (26, 27, 30, 29), (25, 26, 29, 14), (28, 25, 14, 31), (32, 33, 34, 35), (14, 29, 33, 32), (29, 30, 34, 33), (30, 31, 35, 34)])
me_sphere_003.use_remesh_preserve_volume = False
me_sphere_003.use_remesh_preserve_attributes = False
me_sphere_003.use_mirror_vertex_groups = False
me_sphere_003.update()
me_sphere_002 = bpy.data.meshes.new('Sphere.002')
me_sphere_002.from_pydata([(0.0, -0.115, 0.2992), (0.0, 0.1245, 0.2607), (0.0, 0.1985, 0.1211), (0.0, 0.1919, -0.04738), (0.115, -0.09027, 0.3026), (0.125, 0.08291, 0.2621), (0.1538, 0.1379, 0.1096), (0.1543, 0.164, -0.04963), (0.1461, -0.06469, 0.3032), (0.1795, 0.007212, 0.2617), (0.2277, 0.04123, 0.09417), (0.2528, 0.03921, -0.0264), (0.1465, -0.01077, 0.3035), (0.179, -0.08632, 0.2611), (0.2266, -0.09931, 0.1018), (0.2504, -0.1067, -0.02535), (0.115, 0.03287, 0.3037), (0.1249, -0.1307, 0.2602), (0.1535, -0.1858, 0.1135), (0.1535, -0.2338, 0.01256), (0.0, 0.05684, 0.3029), (0.0, -0.1736, 0.2541), (0.0, -0.2274, 0.1133), (0.0, -0.2779, 0.01437), (0.0, 0.1588, 0.1836), (0.142, 0.1081, 0.169), (0.2058, 0.02246, 0.1614), (0.205, -0.09352, 0.1648), (0.1418, -0.158, 0.1699), (0.0, -0.1944, 0.1732)], [], [(3, 2, 6, 7), (24, 1, 5, 25), (5, 1, 20, 16), (7, 6, 10, 11), (25, 5, 9, 26), (9, 5, 16, 12), (11, 10, 14, 15), (26, 9, 13, 27), (13, 9, 12, 8), (15, 14, 18, 19), (27, 13, 17, 28), (17, 13, 8, 4), (19, 18, 22, 23), (28, 17, 21, 29), (21, 17, 4, 0), (2, 24, 25, 6), (6, 25, 26, 10), (10, 26, 27, 14), (14, 27, 28, 18), (18, 28, 29, 22)])
me_sphere_002.use_remesh_preserve_volume = False
me_sphere_002.use_remesh_preserve_attributes = False
me_sphere_002.use_mirror_vertex_groups = False
me_sphere_002.update()
me_cube_009 = bpy.data.meshes.new('Cube.009')
me_cube_009.from_pydata([(2.572, 0.5596, -0.1832), (1.044, 0.5932, 1.236), (2.377, 0.4774, -0.413), (1.232, 0.06194, 1.512), (2.468, 0.218, -0.423), (1.014, -0.4436, 1.12), (2.629, 0.1524, -0.2423), (0.7214, -0.2791, 0.6478), (2.716, 0.3502, -0.1064), (0.7475, 0.3758, 0.6638), (1.54, 0.8249, 1.05), (1.701, 0.1313, 1.366), (1.446, -0.5057, 0.9243), (1.113, -0.2236, 0.3), (1.041, 0.5368, 0.413), (2.29, 0.3845, 0.6344), (2.133, 0.008953, 0.3862), (1.775, 0.1448, 0.02073), (1.594, 0.6277, 0.03253), (1.968, 0.783, 0.4657), (2.774, 0.4895, -0.4019), (2.645, 0.435, -0.554), (2.705, 0.2629, -0.5606), (2.812, 0.2194, -0.4408), (2.869, 0.3506, -0.3509)], [], [(10, 1, 3, 11), (11, 3, 5, 12), (12, 5, 7, 13), (3, 1, 9, 7, 5), (14, 9, 1, 10), (13, 7, 9, 14), (19, 10, 11, 15), (15, 11, 12, 16), (16, 12, 13, 17), (18, 14, 10, 19), (17, 13, 14, 18), (19, 15, 8, 0), (16, 17, 4, 6), (18, 19, 0, 2), (15, 16, 6, 8), (17, 18, 2, 4), (0, 8, 24, 20), (8, 6, 23, 24), (6, 4, 22, 23), (2, 0, 20, 21), (4, 2, 21, 22)])
me_cube_009.use_remesh_preserve_volume = False
me_cube_009.use_remesh_preserve_attributes = False
me_cube_009.use_mirror_vertex_groups = False
me_cube_009.update()
me_cube_008 = bpy.data.meshes.new('Cube.008')
me_cube_008.from_pydata([(1.358, 0.7269, -0.6585), (1.462, -0.8147, -0.7042), (0.9333, 0.3942, 0.9662), (0.9424, -0.5112, 0.9524), (0.0, 0.3942, 0.9176), (0.0, 0.9511, -1.017), (0.0, -0.5021, 0.8933), (0.0, -0.9126, -0.8571), (0.9337, 0.02593, 1.022), (1.558, 0.08441, -0.5943), (0.0, 0.02643, 0.9725), (0.4666, 0.3942, 0.9419), (0.7324, -1.108, -0.7796), (0.6155, 1.019, -0.867), (0.4744, -0.5106, 0.9271), (0.4671, 0.02593, 0.9975), (1.152, 0.6501, -0.001041), (1.267, -0.7722, 0.08535), (0.0, 0.8536, 0.03311), (0.0, -0.9223, 0.08482), (1.184, 0.1634, 0.05176), (0.5614, 0.7762, -0.005906), (0.5684, -0.8643, 0.109), (1.337, 0.7654, -1.66), (0.4275, 0.9227, -1.724), (0.9023, 0.9109, -2.177)], [], [(21, 16, 0, 13), (20, 17, 1, 9), (22, 19, 7, 12), (15, 11, 4, 10), (16, 20, 9, 0), (14, 15, 10, 6), (18, 21, 13, 5), (17, 22, 12, 1), (8, 2, 11, 15), (3, 8, 15, 14), (11, 2, 16, 21), (8, 3, 17, 20), (14, 6, 19, 22), (2, 8, 20, 16), (4, 11, 21, 18), (3, 14, 22, 17), (13, 0, 23, 25), (5, 13, 25, 24)])
me_cube_008.use_remesh_preserve_volume = False
me_cube_008.use_remesh_preserve_attributes = False
me_cube_008.use_mirror_vertex_groups = False
me_cube_008.update()
me_cylinder_001 = bpy.data.meshes.new('Cylinder.001')
me_cylinder_001.from_pydata([(0.316, -0.336, 3.427), (0.8257, -0.7427, 2.439), (0.9611, -0.336, 3.629), (1.359, -0.7763, 2.615), (1.216, 0.2792, 3.513), (1.595, -0.06816, 2.487), (0.7301, 0.6606, 3.239), (1.272, 0.3308, 2.244), (0.9845, 0.6733, 2.754), (1.494, 0.1558, 3.091), (0.7141, -0.0821, 2.22), (0.1725, 0.2792, 3.186), (1.182, -0.6203, 3.237), (0.42, -0.5843, 2.991), (0.2506, 0.147, 2.705), (0.8566, -0.8274, 1.615), (1.334, -0.864, 1.615), (1.518, -0.4042, 1.61), (1.154, -0.09068, 1.607), (0.7535, -0.3366, 1.564), (0.8572, -0.5066, 0.4967), (1.19, -0.5319, 0.4929), (1.314, -0.2269, 0.4953), (1.058, -0.01299, 0.5005), (0.775, -0.186, 0.502)], [], [(9, 4, 2, 12), (8, 6, 4, 9), (10, 14, 8, 7), (3, 12, 13, 1), (5, 9, 12, 3), (1, 13, 14, 10), (12, 2, 0, 13), (14, 11, 6, 8), (10, 7, 18, 19), (13, 0, 11, 14), (7, 8, 9, 5), (4, 6, 11, 0, 2), (19, 18, 23, 24), (1, 10, 19, 15), (7, 5, 17, 18), (5, 3, 16, 17), (3, 1, 15, 16), (22, 21, 20, 24, 23), (15, 19, 24, 20), (18, 17, 22, 23), (17, 16, 21, 22), (16, 15, 20, 21)])
me_cylinder_001.use_remesh_preserve_volume = False
me_cylinder_001.use_remesh_preserve_attributes = False
me_cylinder_001.use_mirror_vertex_groups = False
me_cylinder_001.update()
me_cube_007 = bpy.data.meshes.new('Cube.007')
me_cube_007.from_pydata([(0.6836, -0.1892, -0.9817), (0.6836, 0.04863, -0.8207), (0.6619, -0.9033, -0.7406), (0.6836, -0.1579, -0.6338), (0.3853, -0.1735, -0.834), (0.663, -0.6587, -0.9815), (0.9908, -0.1735, -0.834), (0.3853, -0.6198, -0.8299), (0.6618, -0.5662, -0.4937), (1.023, -0.6054, -0.8037), (0.663, -0.8685, -0.9819), (0.461, -0.6535, -0.982), (0.9341, -0.645, -0.9819), (0.6604, -0.8187, -0.5449), (0.461, -0.1618, -0.6838), (0.6836, -0.01392, -0.982), (0.9318, -0.559, -0.616), (0.9151, -0.1618, -0.6838), (0.6836, 9.519e-05, -0.6675), (0.459, -0.5752, -0.6651), (0.461, -0.1853, -0.982), (0.9151, -0.1853, -0.982), (0.9322, -0.8086, -0.7838), (0.4594, -0.7958, -0.8124), (0.9151, -0.006914, -0.8241), (0.461, -0.006914, -0.8241), (0.9908, -0.3962, -0.8396), (0.3853, -0.3962, -0.8396), (0.6836, -0.3545, -0.6414), (0.6836, -0.424, -0.9817), (0.8493, -0.7052, -0.5982), (0.8562, -0.04351, -0.7126), (0.5199, -0.04351, -0.7126), (0.5063, -0.7019, -0.6482), (0.8652, -0.7923, -0.9822), (0.8562, -0.05672, -0.9823), (0.5199, -0.05672, -0.9823), (0.5199, -0.7816, -0.9823), (0.9151, -0.417, -0.982), (0.9151, -0.3754, -0.6932), (0.461, -0.3749, -0.6931), (0.461, -0.417, -0.982)], [], [(0, 29, 41, 20), (0, 20, 36, 15), (0, 15, 35, 21), (0, 21, 38, 29), (1, 25, 32, 18), (1, 18, 31, 24), (1, 24, 35, 15), (1, 15, 36, 25), (2, 22, 30, 13), (2, 13, 33, 23), (2, 23, 37, 10), (2, 10, 34, 22), (3, 28, 39, 17), (3, 17, 31, 18), (3, 18, 32, 14), (3, 14, 40, 28), (4, 27, 40, 14), (4, 14, 32, 25), (4, 25, 36, 20), (4, 20, 41, 27), (5, 10, 37, 11), (5, 11, 41, 29), (5, 29, 38, 12), (5, 12, 34, 10), (6, 24, 31, 17), (6, 17, 39, 26), (6, 26, 38, 21), (6, 21, 35, 24), (7, 23, 33, 19), (7, 19, 40, 27), (7, 27, 41, 11), (7, 11, 37, 23), (8, 13, 30, 16), (8, 16, 39, 28), (8, 28, 40, 19), (8, 19, 33, 13), (9, 26, 39, 16), (9, 16, 30, 22), (9, 22, 34, 12), (9, 12, 38, 26)])
me_cube_007.use_remesh_preserve_volume = False
me_cube_007.use_remesh_preserve_attributes = False
me_cube_007.use_mirror_vertex_groups = False
me_cube_007.update()
me_cube_006 = bpy.data.meshes.new('Cube.006')
me_cube_006.from_pydata([(2.476, 0.2706, -0.09853), (2.531, 0.2614, 0.2797), (2.267, 0.5416, 0.1303), (2.301, -0.01183, 0.139), (2.233, 0.2341, 0.1107), (2.418, 0.06325, 0.0316), (2.379, 0.2462, -0.04064), (2.449, -0.03153, 0.2343), (2.149, 0.04013, 0.3114), (2.053, 0.2673, 0.2272), (2.426, 0.483, -0.06823), (2.322, 0.2603, 0.4508), (2.256, -0.002677, 0.1067), (2.134, 0.4653, 0.3265), (2.411, 0.5119, 0.2291), (2.228, 0.5225, 0.1038), (2.693, 0.2831, 0.08331), (2.256, 0.04847, 0.4029), (2.253, 0.4431, 0.4357), (2.066, 0.4283, 0.2746), (2.115, 0.08123, 0.2675), (2.556, 0.05828, 0.12), (2.527, 0.4579, 0.06463), (2.34, 0.4886, -0.03459), (2.342, 0.05987, 0.03371), (2.347, -0.1089, 0.08574), (2.431, -0.007699, 0.02331), (2.445, -0.1306, 0.121), (2.508, -0.02758, 0.06289), (2.395, -0.1536, -0.01932), (2.449, -0.07985, -0.06838), (2.465, -0.1695, 0.005485), (2.503, -0.09563, -0.04127), (2.584, 0.2209, -0.2238), (2.548, 0.0334, -0.1624), (2.585, 0.4084, -0.2448), (2.736, 0.2244, -0.09153), (2.636, 0.02053, -0.08368), (2.671, 0.4008, -0.1659), (1.863, -0.01957, 0.3977), (1.796, 0.5486, 0.4098), (2.05, 0.5618, 0.6654), (2.058, -0.06282, 0.6169), (1.887, 0.6019, 0.4922), (2.143, 0.2896, 0.6867), (1.775, 0.2911, 0.3313), (1.914, -0.08761, 0.4708)], [], [(0, 5, 24, 6), (0, 6, 23, 10), (16, 21, 37, 36), (22, 16, 36, 38), (1, 14, 18, 11), (1, 11, 17, 7), (1, 7, 21, 16), (1, 16, 22, 14), (2, 15, 19, 13), (2, 13, 18, 14), (2, 14, 22, 10), (2, 10, 23, 15), (3, 7, 17, 8), (3, 8, 20, 12), (3, 12, 24, 5), (21, 7, 27, 28), (4, 12, 20, 9), (4, 9, 19, 15), (4, 15, 23, 6), (4, 6, 24, 12), (28, 27, 31, 32), (5, 21, 28, 26), (7, 3, 25, 27), (3, 5, 26, 25), (29, 30, 32, 31), (26, 28, 32, 30), (27, 25, 29, 31), (25, 26, 30, 29), (33, 35, 38, 36), (33, 36, 37, 34), (10, 22, 38, 35), (21, 5, 34, 37), (5, 0, 33, 34), (0, 10, 35, 33), (18, 13, 43, 41), (13, 19, 40, 43), (17, 11, 44, 42), (11, 18, 41, 44), (19, 9, 45, 40), (9, 20, 39, 45), (20, 8, 46, 39), (8, 17, 42, 46)])
me_cube_006.use_remesh_preserve_volume = False
me_cube_006.use_remesh_preserve_attributes = False
me_cube_006.use_mirror_vertex_groups = False
me_cube_006.update()

# ---- objects
ob_soldier = bpy.data.objects.new('Soldier', me_tex_mergedobject_001)
ob_front = bpy.data.objects.new('Front', None)
ob_side = bpy.data.objects.new('Side', None)
ob_camera = bpy.data.objects.new('Camera', cam_camera)
ob_shenti_001 = bpy.data.objects.new('shenti.001', me_cube_010)
ob_maozi_001 = bpy.data.objects.new('maozi.001', me_sphere_003)
ob_tou_001 = bpy.data.objects.new('tou.001', me_sphere_002)
ob_shou_001 = bpy.data.objects.new('shou.001', me_cube_009)
ob_kuzi_001 = bpy.data.objects.new('kuzi.001', me_cube_008)
ob_tui_001 = bpy.data.objects.new('tui.001', me_cylinder_001)
ob_jiao_001 = bpy.data.objects.new('jiao.001', me_cube_007)
ob_shou_000 = bpy.data.objects.new('shou.000', me_cube_006)

# ---- transforms, parenting, visibility, modifiers, constraints
ob_soldier.location = (0.0, 0.0, 0.0)
ob_soldier.lineart.crease_threshold = 0.0
ob_front.location = (-1.528, -1.694, 0.0)
ob_front.rotation_euler = (-4.712, -0.0, 1.571)
ob_front.scale = (4.123, 4.123, 4.123)
ob_front.empty_display_type = 'IMAGE'
ob_front.empty_image_offset = (-0.292, -0.237)
ob_front.color = (1.0, 1.0, 1.0, 0.5)
ob_front.lineart.crease_threshold = 0.0
ob_side.location = (-1.528, 0.6358, 0.0)
ob_side.rotation_euler = (-4.712, -0.0, 0.0)
ob_side.scale = (4.123, 4.123, 4.123)
ob_side.empty_display_type = 'IMAGE'
ob_side.empty_image_offset = (-0.292, -0.237)
ob_side.color = (1.0, 1.0, 1.0, 0.5)
ob_side.lineart.crease_threshold = 0.0
ob_camera.location = (-0.02395, -4.982, 4.048)
ob_camera.rotation_euler = (0.9968, -1.31e-06, -0.002239)
ob_camera.lineart.crease_threshold = 0.0
ob_shenti_001.location = (0.0, 0.0, 0.0)
ob_shenti_001.lineart.crease_threshold = 0.0
_m = ob_shenti_001.modifiers.new('Mirror', 'MIRROR')
_m.use_clip = True
ob_maozi_001.location = (2.677e-11, -9.53e-09, 1.654)
ob_maozi_001.lineart.crease_threshold = 0.0
_m = ob_maozi_001.modifiers.new('Mirror', 'MIRROR')
_m.use_clip = True
ob_tou_001.location = (-0.004505, -3.008e-08, 1.807)
ob_tou_001.rotation_euler = (3.142, -0.0, 0.0)
ob_tou_001.lineart.crease_threshold = 0.0
_m = ob_tou_001.modifiers.new('Mirror', 'MIRROR')
_m.use_clip = True
ob_shou_001.location = (0.003113, 8.927e-09, 0.9448)
ob_shou_001.scale = (0.2888, 0.2888, 0.2888)
ob_shou_001.lineart.crease_threshold = 0.0
_m = ob_shou_001.modifiers.new('Mirror', 'MIRROR')
ob_kuzi_001.location = (0.0, 1.298e-09, 0.8568)
ob_kuzi_001.scale = (0.2292, 0.2292, 0.2292)
ob_kuzi_001.lineart.crease_threshold = 0.0
_m = ob_kuzi_001.modifiers.new('Mirror', 'MIRROR')
ob_tui_001.location = (0.0, 1.298e-09, -0.03274)
ob_tui_001.rotation_euler = (0.04211, 9.349e-18, 1.969e-19)
ob_tui_001.scale = (0.2303, 0.2303, 0.2303)
ob_tui_001.lineart.crease_threshold = 0.0
_m = ob_tui_001.modifiers.new('Mirror', 'MIRROR')
ob_jiao_001.location = (0.0, -4.874e-08, 0.3397)
ob_jiao_001.scale = (0.3678, 0.3678, 0.3678)
ob_jiao_001.lineart.crease_threshold = 0.0
_m = ob_jiao_001.modifiers.new('Mirror', 'MIRROR')
ob_shou_000.location = (0.0, 0.0, 0.7007)
ob_shou_000.scale = (0.3716, 0.3716, 0.3716)
ob_shou_000.lineart.crease_threshold = 0.0
_m = ob_shou_000.modifiers.new('Mirror', 'MIRROR')

# ---- collection membership
col_collection_1.objects.link(ob_soldier)
col_collection_2.objects.link(ob_front)
col_collection_2.objects.link(ob_side)
col_collection_11.objects.link(ob_camera)
col_collection_20.objects.link(ob_shenti_001)
col_collection_20.objects.link(ob_maozi_001)
col_collection_20.objects.link(ob_tou_001)
col_collection_20.objects.link(ob_shou_001)
col_collection_20.objects.link(ob_kuzi_001)
col_collection_20.objects.link(ob_tui_001)
col_collection_20.objects.link(ob_jiao_001)
col_collection_20.objects.link(ob_shou_000)

# ---- scene / render settings (as saved in the file)
scene.camera = ob_camera
scene.frame_start = 1; scene.frame_end = 250; scene.frame_set(3)
scene.render.engine = 'BLENDER_EEVEE_NEXT'
scene.render.resolution_percentage = 50
scene.render.dither_intensity = 0.0
scene.cycles.use_denoising = False
scene.cycles.samples = 10
scene.cycles.sampling_pattern = 'TABULATED_SOBOL'
scene.cycles.light_sampling_threshold = 0.0
scene.cycles.use_adaptive_sampling = False
scene.cycles.use_light_tree = False
scene.cycles.blur_glossy = 0.0
scene.cycles.pixel_filter_type = 'GAUSSIAN'
scene.cycles.sample_clamp_indirect = 0.0
scene.view_settings.view_transform = 'Standard'
bpy.context.view_layer.update()

# ---- added for rendering (the .blend has no usable light): sun
light_auto_sun = bpy.data.lights.new('AutoSun', 'SUN')
light_auto_sun.energy = 3.0
light_auto_sun.angle = 0.0523599
ob_auto_sun = bpy.data.objects.new('AutoSun', light_auto_sun)
scene.collection.objects.link(ob_auto_sun)
ob_auto_sun.rotation_euler = (0.872665, 0.174533, 0.523599)
bpy.context.view_layer.update()
